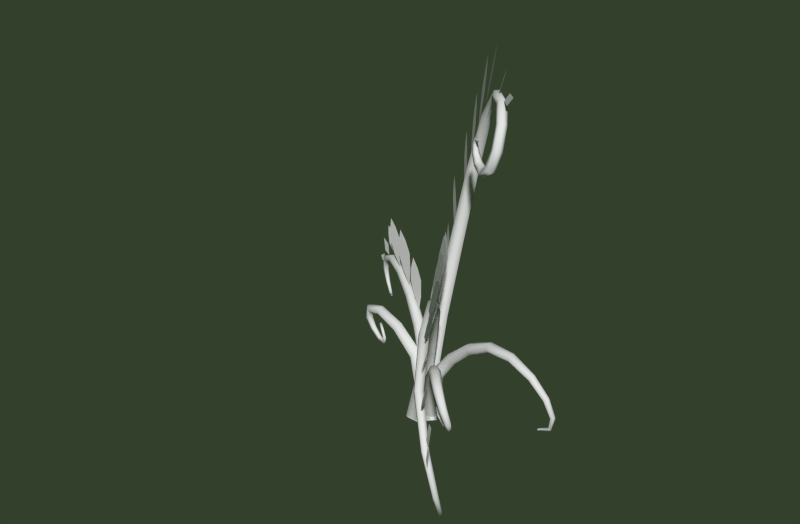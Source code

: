 # Source: EFfarn1.blend  (saved by Blender 2.74.0; exported with 4.5.12 LTS)
import bpy
from mathutils import Matrix  # noqa: F401  (used for matrix-valued properties, if any)

bpy.ops.wm.read_factory_settings(use_empty=True)
scene = bpy.context.scene
scene.name = 'Scene'

# ---- collections
col_collection_1 = bpy.data.collections.new('Collection 1'); scene.collection.children.link(col_collection_1)

# ---- materials (node trees are filled in below, after node groups)
mat_material_004 = bpy.data.materials.new('Material.004')
mat_material_004.alpha_threshold = 0.0
mat_material_004.use_transparent_shadow = False
mat_material_004.roughness = 0.5
mat_material_004.specular_intensity = 0.2168

# ---- material node trees

# ---- world
world_world = bpy.data.worlds.new('World'); scene.world = world_world
world_world.color = (0.03314, 0.05088, 0.02435)
world_world.use_sun_shadow = False
world_world.sun_shadow_jitter_overblur = 0.0
world_world.cycles.sampling_method = 'MANUAL'
world_world.cycles.sample_map_resolution = 256

# ---- meshes
me_mesh = bpy.data.meshes.new('Mesh')
me_mesh.from_pydata([(-0.1171, -0.155, -0.3602), (0.06379, -0.1607, -0.3602), (0.1667, -0.02421, -0.3602), (0.08875, 0.1179, -0.3602), (-0.09214, 0.1236, -0.3602), (-0.1951, -0.01285, -0.3602), (-0.09122, 0.3387, 1.013), (0.01781, 0.3303, 1.013), (0.07928, 0.4164, 0.9853), (0.03173, 0.5108, 0.9576), (-0.07729, 0.5193, 0.9576), (-0.1388, 0.4332, 0.9853), (-0.004331, 0.5738, 2.078), (0.09172, 0.5639, 2.067), (0.147, 0.6421, 2.05), (0.1061, 0.7301, 2.044), (0.01008, 0.74, 2.055), (-0.04515, 0.6618, 2.072), (0.1808, 0.6259, 3.05), (0.2624, 0.6169, 3.028), (0.312, 0.6854, 3.019), (0.2799, 0.7631, 3.033), (0.1983, 0.7721, 3.055), (0.1488, 0.7035, 3.064), (0.45, 0.5039, 3.798), (0.513, 0.5001, 3.761), (0.558, 0.5574, 3.76), (0.54, 0.6186, 3.795), (0.477, 0.6224, 3.832), (0.432, 0.565, 3.833), (0.7892, 0.2172, 4.191), (0.8276, 0.2268, 4.145), (0.8695, 0.2706, 4.149), (0.873, 0.3048, 4.199), (0.8347, 0.2952, 4.245), (0.7928, 0.2514, 4.241), (1.072, -0.09894, 4.232), (1.092, -0.06824, 4.183), (1.141, -0.03056, 4.188), (1.169, -0.02358, 4.242), (1.149, -0.05428, 4.292), (1.1, -0.09196, 4.287), (1.215, -0.3031, 4.083), (1.222, -0.2524, 4.047), (1.276, -0.2217, 4.046), (1.324, -0.2416, 4.082), (1.317, -0.2923, 4.118), (1.262, -0.323, 4.118), (1.243, -0.4067, 3.849), (1.247, -0.3452, 3.833), (1.304, -0.3192, 3.822), (1.357, -0.3548, 3.826), (1.352, -0.4164, 3.842), (1.295, -0.4423, 3.853), (1.183, -0.4208, 3.64), (1.195, -0.3575, 3.646), (1.246, -0.3318, 3.616), (1.286, -0.3693, 3.581), (1.274, -0.4326, 3.576), (1.222, -0.4583, 3.605), (1.065, -0.36, 3.554), (1.094, -0.3043, 3.572), (1.126, -0.2679, 3.527), (1.127, -0.2873, 3.465), (1.097, -0.3431, 3.447), (1.066, -0.3794, 3.492), (0.9493, -0.2714, 3.581), (0.9843, -0.2319, 3.593), (0.9916, -0.1901, 3.56), (0.9639, -0.1876, 3.513), (0.9289, -0.2271, 3.5), (0.9216, -0.2689, 3.534), (0.8786, -0.2128, 3.653), (0.9098, -0.1839, 3.659), (0.9057, -0.1441, 3.644), (0.8703, -0.1331, 3.622), (0.839, -0.1619, 3.616), (0.8432, -0.2017, 3.632), (0.8563, -0.1896, 3.738), (0.88, -0.1687, 3.739), (0.874, -0.138, 3.743), (0.8442, -0.1282, 3.747), (0.8204, -0.1491, 3.746), (0.8265, -0.1797, 3.742), (0.8835, -0.2068, 3.808), (0.8979, -0.1926, 3.806), (0.8992, -0.1781, 3.82), (0.8861, -0.1778, 3.836), (0.8717, -0.192, 3.837), (0.8704, -0.2065, 3.823), (0.9745, -0.281, 3.828), (0.9804, -0.2744, 3.827), (0.9848, -0.2716, 3.835), (0.9834, -0.2754, 3.843), (0.9775, -0.2821, 3.843), (0.973, -0.2849, 3.836), (0.03304, 0.2097, -0.3602), (-0.06574, 0.1032, -0.3602), (-0.03514, -0.03022, -0.3602), (0.09424, -0.05723, -0.3602), (0.193, 0.04922, -0.3602), (0.1624, 0.1827, -0.3602), (0.2736, -0.06795, 0.4801), (0.2103, -0.1292, 0.4801), (0.2181, -0.2005, 0.429), (0.2891, -0.2105, 0.3778), (0.3524, -0.1493, 0.3778), (0.3446, -0.07798, 0.429), (0.546, -0.384, 0.8266), (0.4874, -0.4368, 0.8242), (0.4841, -0.4895, 0.7655), (0.5395, -0.4894, 0.7092), (0.5982, -0.4366, 0.7116), (0.6015, -0.3839, 0.7703), (0.8161, -0.7062, 1.012), (0.7649, -0.7537, 1.01), (0.7476, -0.7842, 0.9495), (0.7814, -0.7672, 0.8908), (0.8326, -0.7196, 0.8925), (0.85, -0.6892, 0.9529), (1.045, -0.9437, 0.9741), (1.006, -0.99, 0.9717), (0.9705, -0.9971, 0.923), (0.9742, -0.9578, 0.8767), (1.013, -0.9116, 0.8792), (1.049, -0.9045, 0.9279), (1.193, -1.035, 0.7876), (1.165, -1.078, 0.7792), (1.121, -1.075, 0.7537), (1.103, -1.029, 0.7367), (1.131, -0.9863, 0.7452), (1.176, -0.9891, 0.7707), (1.248, -1.017, 0.596), (1.226, -1.052, 0.5839), (1.184, -1.051, 0.5818), (1.163, -1.016, 0.5917), (1.184, -0.9809, 0.6038), (1.226, -0.9815, 0.6059), (1.198, -0.9322, 0.4426), (1.182, -0.9596, 0.4331), (1.153, -0.9682, 0.4487), (1.142, -0.9495, 0.4738), (1.158, -0.9221, 0.4833), (1.187, -0.9135, 0.4677), (1.042, -0.8275, 0.3761), (1.03, -0.8478, 0.3695), (1.02, -0.8624, 0.3864), (1.023, -0.8568, 0.4099), (1.034, -0.8365, 0.4166), (1.044, -0.8218, 0.3997), (0.8904, -0.7561, 0.4257), (0.8774, -0.7736, 0.4205), (0.8796, -0.793, 0.4316), (0.895, -0.7949, 0.4479), (0.9081, -0.7774, 0.4531), (0.9058, -0.758, 0.442), (0.8473, -0.7407, 0.5455), (0.8334, -0.7559, 0.5462), (0.8395, -0.7756, 0.5449), (0.8596, -0.78, 0.543), (0.8735, -0.7648, 0.5423), (0.8674, -0.7451, 0.5435), (0.9034, -0.7635, 0.6372), (0.8953, -0.7789, 0.6445), (0.8946, -0.7948, 0.6344), (0.9019, -0.7953, 0.6171), (0.91, -0.7799, 0.6098), (0.9107, -0.764, 0.6199), (1.038, -0.8033, 0.6057), (1.038, -0.8193, 0.6114), (1.029, -0.8314, 0.6032), (1.02, -0.8274, 0.5893), (1.02, -0.8114, 0.5836), (1.029, -0.7993, 0.5918), (-0.08745, 0.1549, -0.3602), (-0.1968, 0.009392, -0.3602), (-0.1377, -0.1468, -0.3602), (0.03073, -0.1575, -0.3602), (0.1401, -0.01203, -0.3602), (0.08102, 0.1442, -0.3602), (0.09813, 0.009201, 0.4925), (0.03332, -0.07887, 0.4925), (0.07241, -0.1755, 0.4596), (0.1763, -0.1841, 0.4266), (0.2411, -0.09605, 0.4266), (0.202, 0.0006102, 0.4596), (0.2728, -0.1312, 1.073), (0.2138, -0.2084, 1.068), (0.2457, -0.2919, 1.03), (0.3366, -0.2983, 0.9965), (0.3956, -0.2212, 1.001), (0.3637, -0.1377, 1.039), (0.5154, -0.3934, 1.645), (0.4599, -0.4566, 1.633), (0.4784, -0.5194, 1.579), (0.5525, -0.519, 1.537), (0.608, -0.4558, 1.549), (0.5894, -0.3929, 1.604), (0.8629, -0.868, 2.072), (0.8093, -0.914, 2.054), (0.8102, -0.9475, 1.99), (0.8647, -0.9349, 1.943), (0.9183, -0.889, 1.961), (0.9174, -0.8555, 2.026), (1.346, -1.633, 2.221), (1.298, -1.665, 2.205), (1.284, -1.673, 2.146), (1.32, -1.648, 2.103), (1.369, -1.616, 2.12), (1.382, -1.608, 2.179), (1.836, -2.335, 2.02), (1.794, -2.362, 2.006), (1.77, -2.351, 1.962), (1.789, -2.313, 1.932), (1.831, -2.287, 1.945), (1.855, -2.298, 1.989), (2.163, -2.634, 1.582), (2.128, -2.656, 1.571), (2.097, -2.636, 1.55), (2.101, -2.595, 1.539), (2.136, -2.574, 1.55), (2.167, -2.594, 1.571), (2.3, -2.635, 1.081), (2.272, -2.651, 1.075), (2.243, -2.636, 1.077), (2.242, -2.603, 1.084), (2.27, -2.587, 1.089), (2.299, -2.602, 1.088), (2.225, -2.447, 0.6899), (2.207, -2.461, 0.6911), (2.189, -2.458, 0.7073), (2.191, -2.439, 0.7223), (2.21, -2.425, 0.7212), (2.227, -2.429, 0.705), (1.923, -2.188, 0.5847), (1.916, -2.201, 0.5869), (1.915, -2.207, 0.6004), (1.922, -2.2, 0.6115), (1.929, -2.187, 0.6093), (1.93, -2.182, 0.5959), (-0.09023, 0.2012, -0.3602), (-0.1207, 0.05901, -0.3602), (-0.02612, -0.0393, -0.3602), (0.09894, 0.004542, -0.3602), (0.1294, 0.1467, -0.3602), (0.03482, 0.245, -0.3602), (0.1932, 0.1, 0.4251), (0.171, 0.01291, 0.4251), (0.2219, -0.04643, 0.3806), (0.295, -0.01864, 0.3362), (0.3171, 0.06849, 0.3362), (0.2663, 0.1278, 0.3806), (0.5035, 0.001686, 0.818), (0.4808, -0.07769, 0.815), (0.5199, -0.13, 0.7643), (0.5816, -0.1028, 0.7166), (0.6044, -0.02347, 0.7196), (0.5653, 0.02879, 0.7703), (0.8652, -0.1275, 1.154), (0.8431, -0.1994, 1.15), (0.8692, -0.2439, 1.095), (0.9175, -0.2164, 1.044), (0.9397, -0.1445, 1.048), (0.9135, -0.1001, 1.103), (1.262, -0.2714, 1.384), (1.241, -0.3361, 1.38), (1.251, -0.3714, 1.322), (1.282, -0.342, 1.269), (1.302, -0.2773, 1.273), (1.293, -0.242, 1.33), (1.675, -0.4124, 1.455), (1.658, -0.4706, 1.451), (1.648, -0.4963, 1.397), (1.656, -0.4639, 1.346), (1.673, -0.4057, 1.35), (1.683, -0.3799, 1.404), (2.026, -0.5038, 1.354), (2.015, -0.554, 1.351), (1.99, -0.5718, 1.309), (1.976, -0.5395, 1.272), (1.987, -0.4893, 1.275), (2.012, -0.4714, 1.317), (2.249, -0.5284, 1.154), (2.242, -0.5698, 1.149), (2.21, -0.5832, 1.125), (2.184, -0.5551, 1.106), (2.191, -0.5137, 1.111), (2.223, -0.5003, 1.135), (2.34, -0.5141, 0.9192), (2.334, -0.5465, 0.9151), (2.304, -0.5578, 0.9104), (2.278, -0.5367, 0.9099), (2.283, -0.5043, 0.9141), (2.314, -0.493, 0.9187), (2.292, -0.4894, 0.7192), (2.289, -0.513, 0.7185), (2.271, -0.523, 0.7305), (2.256, -0.5094, 0.7432), (2.259, -0.4858, 0.7439), (2.277, -0.4758, 0.7319), (2.11, -0.4841, 0.6305), (2.11, -0.4986, 0.6314), (2.109, -0.5051, 0.6444), (2.108, -0.4971, 0.6565), (2.108, -0.4826, 0.6556), (2.108, -0.4761, 0.6426), (0.1312, -0.06653, -0.3602), (0.2319, 0.03829, -0.3602), (0.2057, 0.1582, -0.3602), (0.07874, 0.1734, -0.3602), (-0.02205, 0.06853, -0.3602), (0.004157, -0.05141, -0.3602), (-0.1317, 0.1966, 0.3812), (-0.07294, 0.2647, 0.3812), (-0.0829, 0.3327, 0.3232), (-0.1516, 0.3326, 0.2652), (-0.2103, 0.2645, 0.2652), (-0.2004, 0.1965, 0.3232), (-0.4526, 0.4563, 0.6778), (-0.4015, 0.5211, 0.6805), (-0.404, 0.5783, 0.6209), (-0.4576, 0.5705, 0.5585), (-0.5088, 0.5057, 0.5558), (-0.5062, 0.4486, 0.6155), (-0.8271, 0.7325, 0.9026), (-0.7826, 0.7932, 0.9064), (-0.7773, 0.8397, 0.8473), (-0.8164, 0.8255, 0.7845), (-0.8608, 0.7648, 0.7808), (-0.8662, 0.7183, 0.8398), (-1.22, 1.007, 1.025), (-1.181, 1.063, 1.029), (-1.166, 1.098, 0.9723), (-1.189, 1.076, 0.9119), (-1.228, 1.02, 0.908), (-1.243, 0.9855, 0.9644), (-1.594, 1.26, 1.011), (-1.561, 1.311, 1.014), (-1.533, 1.332, 0.9649), (-1.538, 1.303, 0.9119), (-1.572, 1.252, 0.9084), (-1.6, 1.231, 0.9579), (-1.892, 1.475, 0.8356), (-1.863, 1.517, 0.8389), (-1.822, 1.523, 0.8082), (-1.81, 1.486, 0.7742), (-1.839, 1.444, 0.7709), (-1.88, 1.438, 0.8016), (-1.977, 1.563, 0.5885), (-1.953, 1.598, 0.592), (-1.911, 1.595, 0.5893), (-1.893, 1.557, 0.583), (-1.917, 1.522, 0.5795), (-1.959, 1.526, 0.5823), (-1.913, 1.548, 0.3641), (-1.894, 1.575, 0.3661), (-1.866, 1.574, 0.3824), (-1.856, 1.545, 0.3967), (-1.875, 1.518, 0.3947), (-1.903, 1.52, 0.3784), (-1.776, 1.459, 0.245), (-1.761, 1.477, 0.2449), (-1.75, 1.484, 0.2651), (-1.755, 1.472, 0.2854), (-1.77, 1.454, 0.2855), (-1.781, 1.447, 0.2653), (-1.644, 1.331, 0.3069), (-1.632, 1.34, 0.3077), (-1.633, 1.351, 0.3172), (-1.644, 1.353, 0.326), (-1.655, 1.344, 0.3252), (-1.655, 1.333, 0.3157), (0.1424, -0.01832, -0.3602), (0.204, 0.1131, -0.3602), (0.1394, 0.2162, -0.3602), (0.01325, 0.1879, -0.3602), (-0.04832, 0.05656, -0.3602), (0.01627, -0.04657, -0.3602), (-0.2477, 0.1681, 0.412), (-0.2176, 0.2509, 0.412), (-0.2444, 0.3075, 0.35), (-0.3012, 0.2813, 0.288), (-0.3313, 0.1985, 0.288), (-0.3046, 0.1419, 0.35), (-0.6798, 0.3025, 0.6337), (-0.6579, 0.3783, 0.6365), (-0.6674, 0.4245, 0.5731), (-0.6988, 0.3948, 0.507), (-0.7207, 0.319, 0.5042), (-0.7112, 0.2728, 0.5676), (-1.091, 0.413, 0.7027), (-1.072, 0.4803, 0.7053), (-1.059, 0.5152, 0.6462), (-1.065, 0.4828, 0.5845), (-1.083, 0.4155, 0.582), (-1.096, 0.3806, 0.6411), (-1.38, 0.5058, 0.6004), (-1.361, 0.5632, 0.6041), (-1.317, 0.5828, 0.5668), (-1.293, 0.5451, 0.5257), (-1.313, 0.4877, 0.5219), (-1.356, 0.4681, 0.5593), (-1.45, 0.5618, 0.3869), (-1.432, 0.6095, 0.3943), (-1.381, 0.6172, 0.3983), (-1.349, 0.5773, 0.3948), (-1.367, 0.5296, 0.3873), (-1.418, 0.5219, 0.3834), (-1.353, 0.5654, 0.2017), (-1.339, 0.6047, 0.2093), (-1.306, 0.6105, 0.2362), (-1.288, 0.5771, 0.2555), (-1.303, 0.5379, 0.2479), (-1.335, 0.532, 0.221), (-1.188, 0.529, 0.09814), (-1.176, 0.5596, 0.1034), (-1.164, 0.568, 0.1337), (-1.165, 0.5459, 0.1587), (-1.178, 0.5153, 0.1534), (-1.189, 0.5069, 0.1231), (-1.037, 0.4614, 0.1238), (-1.027, 0.4832, 0.1278), (-1.035, 0.4968, 0.1464), (-1.052, 0.4886, 0.1609), (-1.062, 0.4668, 0.1569), (-1.055, 0.4532, 0.1383), (-1.001, 0.4244, 0.2459), (-0.9925, 0.4451, 0.2478), (-1.006, 0.463, 0.2466), (-1.028, 0.4602, 0.2434), (-1.037, 0.4395, 0.2415), (-1.023, 0.4216, 0.2427), (-1.068, 0.4558, 0.3552), (-1.059, 0.4741, 0.3536), (-1.065, 0.4876, 0.3391), (-1.08, 0.4828, 0.3262), (-1.09, 0.4645, 0.3278), (-1.084, 0.451, 0.3422), (-1.156, 0.5205, 0.3957), (-1.141, 0.5316, 0.3928), (-1.132, 0.5313, 0.3762), (-1.138, 0.5198, 0.3625), (-1.153, 0.5087, 0.3654), (-1.162, 0.5091, 0.382), (-1.166, 0.5714, 0.3062), (-1.151, 0.5755, 0.3122), (-1.139, 0.5634, 0.3146), (-1.143, 0.5472, 0.3109), (-1.158, 0.5431, 0.3048), (-1.17, 0.5552, 0.3025), (0.277, -0.1881, 1.609), (0.2606, -0.135, 1.084), (0.2049, 0.04495, 1.963), (0.182, 0.119, 1.54), (0.2459, -0.08753, 1.809), (0.2768, -0.1875, 1.321), (0.2172, 0.005551, 1.278), (0.1862, 0.1055, 1.766), (0.2307, -0.03831, 1.556), (0.5999, -0.4776, 2.212), (0.536, -0.3549, 1.674), (0.558, -0.2795, 2.617), (0.4966, -0.148, 2.188), (0.586, -0.3982, 2.436), (0.5738, -0.4401, 1.912), (0.5089, -0.2329, 1.897), (0.5211, -0.191, 2.421), (0.5478, -0.3144, 2.181), (0.8901, -0.8843, 2.433), (0.7546, -0.6591, 1.961), (0.9113, -0.7787, 2.86), (0.794, -0.5674, 2.492), (0.9102, -0.8544, 2.662), (0.8231, -0.7879, 2.162), (0.7627, -0.5887, 2.2), (0.8497, -0.6552, 2.699), (0.8387, -0.7233, 2.444), (1.202, -1.343, 2.55), (1.017, -1.045, 2.14), (1.273, -1.308, 2.983), (1.118, -1.04, 2.67), (1.249, -1.35, 2.776), (1.106, -1.204, 2.308), (1.053, -1.014, 2.383), (1.195, -1.16, 2.852), (1.155, -1.186, 2.593), (1.466, -1.739, 2.525), (1.249, -1.395, 2.214), (1.583, -1.777, 2.923), (1.404, -1.477, 2.695), (1.535, -1.783, 2.728), (1.35, -1.571, 2.334), (1.311, -1.406, 2.441), (1.497, -1.618, 2.835), (1.428, -1.6, 2.595), (1.678, -2.076, 2.444), (1.477, -1.759, 2.195), (1.794, -2.128, 2.788), (1.63, -1.854, 2.608), (1.746, -2.124, 2.618), (1.57, -1.919, 2.288), (1.539, -1.779, 2.392), (1.716, -1.985, 2.721), (1.647, -1.957, 2.513), (1.859, -2.351, 2.253), (1.653, -2.028, 2.122), (2.006, -2.46, 2.527), (1.841, -2.187, 2.443), (1.941, -2.425, 2.386), (1.745, -2.185, 2.161), (1.734, -2.082, 2.281), (1.93, -2.322, 2.506), (1.843, -2.26, 2.339), (2.049, -2.584, 2.02), (1.882, -2.32, 1.992), (2.189, -2.707, 2.194), (2.058, -2.488, 2.189), (2.125, -2.66, 2.1), (1.954, -2.445, 1.988), (1.96, -2.385, 2.095), (2.131, -2.599, 2.207), (2.047, -2.528, 2.1), (2.077, -2.487, 1.798), (2.312, -2.806, 1.563), (2.256, -2.706, 1.649), (2.213, -2.703, 1.554), (2.151, -2.621, 1.719), (2.193, -2.599, 1.857), (2.169, -2.62, 1.634), (2.286, -2.757, 1.776), (-0.2344, 0.9047, 2.395), (-0.05554, 0.729, 1.931), (-0.4633, 1.232, 2.554), (-0.3318, 1.115, 2.162), (-0.3512, 1.065, 2.503), (-0.1246, 0.7859, 2.156), (-0.1859, 0.918, 2.01), (-0.4124, 1.197, 2.356), (-0.2746, 0.9992, 2.265), (-0.1064, 0.9512, 3.024), (0.05813, 0.7505, 2.532), (-0.337, 1.303, 3.192), (-0.2184, 1.166, 2.777), (-0.2228, 1.125, 3.137), (-0.003261, 0.8179, 2.771), (-0.07371, 0.9531, 2.615), (-0.2932, 1.26, 2.982), (-0.1541, 1.047, 2.886), (0.0713, 0.8656, 3.532), (0.1335, 0.7569, 3.007), (-0.1036, 1.175, 3.791), (-0.06906, 1.115, 3.356), (-0.01212, 1.013, 3.689), (0.1196, 0.7807, 3.254), (0.03137, 0.9378, 3.143), (-0.1004, 1.17, 3.579), (0.006091, 0.9817, 3.428), (0.302, 0.7122, 4.048), (0.2863, 0.6765, 3.509), (0.1754, 0.9856, 4.368), (0.1468, 0.9859, 3.929), (0.2464, 0.8378, 4.233), (0.308, 0.666, 3.756), (0.2104, 0.8381, 3.682), (0.1488, 1.01, 4.159), (0.2267, 0.8426, 3.97), (0.5522, 0.5147, 4.316), (0.4566, 0.5688, 3.88), (0.5065, 0.69, 4.635), (0.4167, 0.7582, 4.286), (0.5391, 0.5892, 4.493), (0.5114, 0.5219, 4.074), (0.4262, 0.675, 4.055), (0.4539, 0.7423, 4.474), (0.4834, 0.6339, 4.285), (0.8293, 0.2514, 4.441), (0.6844, 0.3719, 4.13), (0.8494, 0.3311, 4.725), (0.7238, 0.4468, 4.483), (0.8496, 0.2778, 4.593), (0.758, 0.3005, 4.262), (0.6916, 0.4233, 4.289), (0.7832, 0.4007, 4.619), (0.7731, 0.35, 4.45), (0.9228, 0.1565, 4.257), (1.028, 0.04975, 4.38), (0.9588, 0.1842, 4.446), (1.078, 0.06962, 4.599), (1.169, -0.09599, 4.288), (1.302, -0.2366, 4.299), (1.276, -0.1516, 4.414), (1.432, -0.3115, 4.438), (-0.2633, 0.8265, 1.795), (-0.06275, 0.6068, 1.458), (-0.4998, 1.166, 1.89), (-0.35, 1.012, 1.604), (-0.3851, 0.9962, 1.864), (-0.1424, 0.6854, 1.624), (-0.1969, 0.8019, 1.504), (-0.4396, 1.113, 1.744), (-0.2975, 0.9074, 1.69), (-0.1872, 0.4521, 0.06427), (-0.1112, 0.4416, 0.06427), (-0.3196, 0.6251, 0.2301), (-0.2925, 0.6081, 0.2301), (-0.794, 0.7387, 1.108), (-0.5601, 0.6374, 0.7821), (-0.7702, 0.7597, 1.443), (-0.5608, 0.6727, 1.194), (-0.8015, 0.756, 1.283), (-0.6848, 0.6881, 0.9165), (-0.5382, 0.6466, 0.9708), (-0.6549, 0.7145, 1.338), (-0.673, 0.7031, 1.137), (-1.172, 0.9479, 1.286), (-0.8872, 0.825, 0.9588), (-1.179, 0.9825, 1.651), (-0.928, 0.8779, 1.405), (-1.198, 0.973, 1.475), (-1.035, 0.8855, 1.091), (-0.8818, 0.8415, 1.165), (-1.044, 0.929, 1.55), (-1.044, 0.9096, 1.331), (-1.521, 1.183, 1.295), (-1.236, 1.043, 1.044), (-1.564, 1.241, 1.617), (-1.317, 1.125, 1.432), (-1.563, 1.22, 1.459), (-1.38, 1.11, 1.141), (-1.252, 1.073, 1.227), (-1.435, 1.183, 1.545), (-1.412, 1.149, 1.352), (-1.725, 1.393, 1.122), (-1.46, 1.251, 1.035), (-1.83, 1.496, 1.331), (-1.608, 1.382, 1.278), (-1.792, 1.451, 1.223), (-1.587, 1.314, 1.059), (-1.514, 1.307, 1.157), (-1.719, 1.443, 1.321), (-1.659, 1.383, 1.194), (-1.739, 1.404, 0.9182), (-2.129, 1.672, 0.6862), (-2.021, 1.622, 0.7666), (-2.019, 1.581, 0.6701), (-1.888, 1.49, 0.9131), (-1.824, 1.484, 1.044), (-1.929, 1.543, 0.7452), (-1.996, 1.587, 1.051)], [], [(0, 6, 11, 5), (1, 7, 6, 0), (2, 8, 7, 1), (3, 9, 8, 2), (4, 10, 9, 3), (5, 11, 10, 4), (6, 12, 17, 11), (7, 13, 12, 6), (8, 14, 13, 7), (9, 15, 14, 8), (10, 16, 15, 9), (11, 17, 16, 10), (12, 18, 23, 17), (13, 19, 18, 12), (14, 20, 19, 13), (15, 21, 20, 14), (16, 22, 21, 15), (17, 23, 22, 16), (18, 24, 29, 23), (19, 25, 24, 18), (20, 26, 25, 19), (21, 27, 26, 20), (22, 28, 27, 21), (23, 29, 28, 22), (24, 30, 35, 29), (25, 31, 30, 24), (26, 32, 31, 25), (27, 33, 32, 26), (28, 34, 33, 27), (29, 35, 34, 28), (30, 36, 41, 35), (31, 37, 36, 30), (32, 38, 37, 31), (33, 39, 38, 32), (34, 40, 39, 33), (35, 41, 40, 34), (36, 42, 47, 41), (37, 43, 42, 36), (38, 44, 43, 37), (39, 45, 44, 38), (40, 46, 45, 39), (41, 47, 46, 40), (42, 48, 53, 47), (43, 49, 48, 42), (44, 50, 49, 43), (45, 51, 50, 44), (46, 52, 51, 45), (47, 53, 52, 46), (48, 54, 59, 53), (49, 55, 54, 48), (50, 56, 55, 49), (51, 57, 56, 50), (52, 58, 57, 51), (53, 59, 58, 52), (54, 60, 65, 59), (55, 61, 60, 54), (56, 62, 61, 55), (57, 63, 62, 56), (58, 64, 63, 57), (59, 65, 64, 58), (60, 66, 71, 65), (61, 67, 66, 60), (62, 68, 67, 61), (63, 69, 68, 62), (64, 70, 69, 63), (65, 71, 70, 64), (66, 72, 77, 71), (67, 73, 72, 66), (68, 74, 73, 67), (69, 75, 74, 68), (70, 76, 75, 69), (71, 77, 76, 70), (72, 78, 83, 77), (73, 79, 78, 72), (74, 80, 79, 73), (75, 81, 80, 74), (76, 82, 81, 75), (77, 83, 82, 76), (78, 84, 89, 83), (79, 85, 84, 78), (80, 86, 85, 79), (81, 87, 86, 80), (82, 88, 87, 81), (83, 89, 88, 82), (84, 90, 95, 89), (85, 91, 90, 84), (86, 92, 91, 85), (87, 93, 92, 86), (88, 94, 93, 87), (89, 95, 94, 88), (96, 102, 107, 101), (97, 103, 102, 96), (98, 104, 103, 97), (99, 105, 104, 98), (100, 106, 105, 99), (101, 107, 106, 100), (102, 108, 113, 107), (103, 109, 108, 102), (104, 110, 109, 103), (105, 111, 110, 104), (106, 112, 111, 105), (107, 113, 112, 106), (108, 114, 119, 113), (109, 115, 114, 108), (110, 116, 115, 109), (111, 117, 116, 110), (112, 118, 117, 111), (113, 119, 118, 112), (114, 120, 125, 119), (115, 121, 120, 114), (116, 122, 121, 115), (117, 123, 122, 116), (118, 124, 123, 117), (119, 125, 124, 118), (120, 126, 131, 125), (121, 127, 126, 120), (122, 128, 127, 121), (123, 129, 128, 122), (124, 130, 129, 123), (125, 131, 130, 124), (126, 132, 137, 131), (127, 133, 132, 126), (128, 134, 133, 127), (129, 135, 134, 128), (130, 136, 135, 129), (131, 137, 136, 130), (132, 138, 143, 137), (133, 139, 138, 132), (134, 140, 139, 133), (135, 141, 140, 134), (136, 142, 141, 135), (137, 143, 142, 136), (138, 144, 149, 143), (139, 145, 144, 138), (140, 146, 145, 139), (141, 147, 146, 140), (142, 148, 147, 141), (143, 149, 148, 142), (144, 150, 155, 149), (145, 151, 150, 144), (146, 152, 151, 145), (147, 153, 152, 146), (148, 154, 153, 147), (149, 155, 154, 148), (150, 156, 161, 155), (151, 157, 156, 150), (152, 158, 157, 151), (153, 159, 158, 152), (154, 160, 159, 153), (155, 161, 160, 154), (156, 162, 167, 161), (157, 163, 162, 156), (158, 164, 163, 157), (159, 165, 164, 158), (160, 166, 165, 159), (161, 167, 166, 160), (162, 168, 173, 167), (163, 169, 168, 162), (164, 170, 169, 163), (165, 171, 170, 164), (166, 172, 171, 165), (167, 173, 172, 166), (174, 180, 185, 179), (175, 181, 180, 174), (176, 182, 181, 175), (177, 183, 182, 176), (178, 184, 183, 177), (179, 185, 184, 178), (180, 186, 191, 185), (181, 187, 186, 180), (182, 188, 187, 181), (183, 189, 188, 182), (184, 190, 189, 183), (185, 191, 190, 184), (186, 192, 197, 191), (187, 193, 192, 186), (188, 194, 193, 187), (189, 195, 194, 188), (190, 196, 195, 189), (191, 197, 196, 190), (192, 198, 203, 197), (193, 199, 198, 192), (194, 200, 199, 193), (195, 201, 200, 194), (196, 202, 201, 195), (197, 203, 202, 196), (198, 204, 209, 203), (199, 205, 204, 198), (200, 206, 205, 199), (201, 207, 206, 200), (202, 208, 207, 201), (203, 209, 208, 202), (204, 210, 215, 209), (205, 211, 210, 204), (206, 212, 211, 205), (207, 213, 212, 206), (208, 214, 213, 207), (209, 215, 214, 208), (210, 216, 221, 215), (211, 217, 216, 210), (212, 218, 217, 211), (213, 219, 218, 212), (214, 220, 219, 213), (215, 221, 220, 214), (216, 222, 227, 221), (217, 223, 222, 216), (218, 224, 223, 217), (219, 225, 224, 218), (220, 226, 225, 219), (221, 227, 226, 220), (222, 228, 233, 227), (223, 229, 228, 222), (224, 230, 229, 223), (225, 231, 230, 224), (226, 232, 231, 225), (227, 233, 232, 226), (228, 234, 239, 233), (229, 235, 234, 228), (230, 236, 235, 229), (231, 237, 236, 230), (232, 238, 237, 231), (233, 239, 238, 232), (240, 246, 251, 245), (241, 247, 246, 240), (242, 248, 247, 241), (243, 249, 248, 242), (244, 250, 249, 243), (245, 251, 250, 244), (246, 252, 257, 251), (247, 253, 252, 246), (248, 254, 253, 247), (249, 255, 254, 248), (250, 256, 255, 249), (251, 257, 256, 250), (252, 258, 263, 257), (253, 259, 258, 252), (254, 260, 259, 253), (255, 261, 260, 254), (256, 262, 261, 255), (257, 263, 262, 256), (258, 264, 269, 263), (259, 265, 264, 258), (260, 266, 265, 259), (261, 267, 266, 260), (262, 268, 267, 261), (263, 269, 268, 262), (264, 270, 275, 269), (265, 271, 270, 264), (266, 272, 271, 265), (267, 273, 272, 266), (268, 274, 273, 267), (269, 275, 274, 268), (270, 276, 281, 275), (271, 277, 276, 270), (272, 278, 277, 271), (273, 279, 278, 272), (274, 280, 279, 273), (275, 281, 280, 274), (276, 282, 287, 281), (277, 283, 282, 276), (278, 284, 283, 277), (279, 285, 284, 278), (280, 286, 285, 279), (281, 287, 286, 280), (282, 288, 293, 287), (283, 289, 288, 282), (284, 290, 289, 283), (285, 291, 290, 284), (286, 292, 291, 285), (287, 293, 292, 286), (288, 294, 299, 293), (289, 295, 294, 288), (290, 296, 295, 289), (291, 297, 296, 290), (292, 298, 297, 291), (293, 299, 298, 292), (294, 300, 305, 299), (295, 301, 300, 294), (296, 302, 301, 295), (297, 303, 302, 296), (298, 304, 303, 297), (299, 305, 304, 298), (306, 312, 317, 311), (307, 313, 312, 306), (308, 314, 313, 307), (309, 315, 314, 308), (310, 316, 315, 309), (311, 317, 316, 310), (312, 318, 323, 317), (313, 319, 318, 312), (314, 320, 319, 313), (315, 321, 320, 314), (316, 322, 321, 315), (317, 323, 322, 316), (318, 324, 329, 323), (319, 325, 324, 318), (320, 326, 325, 319), (321, 327, 326, 320), (322, 328, 327, 321), (323, 329, 328, 322), (324, 330, 335, 329), (325, 331, 330, 324), (326, 332, 331, 325), (327, 333, 332, 326), (328, 334, 333, 327), (329, 335, 334, 328), (330, 336, 341, 335), (331, 337, 336, 330), (332, 338, 337, 331), (333, 339, 338, 332), (334, 340, 339, 333), (335, 341, 340, 334), (336, 342, 347, 341), (337, 343, 342, 336), (338, 344, 343, 337), (339, 345, 344, 338), (340, 346, 345, 339), (341, 347, 346, 340), (342, 348, 353, 347), (343, 349, 348, 342), (344, 350, 349, 343), (345, 351, 350, 344), (346, 352, 351, 345), (347, 353, 352, 346), (348, 354, 359, 353), (349, 355, 354, 348), (350, 356, 355, 349), (351, 357, 356, 350), (352, 358, 357, 351), (353, 359, 358, 352), (354, 360, 365, 359), (355, 361, 360, 354), (356, 362, 361, 355), (357, 363, 362, 356), (358, 364, 363, 357), (359, 365, 364, 358), (360, 366, 371, 365), (361, 367, 366, 360), (362, 368, 367, 361), (363, 369, 368, 362), (364, 370, 369, 363), (365, 371, 370, 364), (372, 378, 383, 377), (373, 379, 378, 372), (374, 380, 379, 373), (375, 381, 380, 374), (376, 382, 381, 375), (377, 383, 382, 376), (378, 384, 389, 383), (379, 385, 384, 378), (380, 386, 385, 379), (381, 387, 386, 380), (382, 388, 387, 381), (383, 389, 388, 382), (384, 390, 395, 389), (385, 391, 390, 384), (386, 392, 391, 385), (387, 393, 392, 386), (388, 394, 393, 387), (389, 395, 394, 388), (390, 396, 401, 395), (391, 397, 396, 390), (392, 398, 397, 391), (393, 399, 398, 392), (394, 400, 399, 393), (395, 401, 400, 394), (396, 402, 407, 401), (397, 403, 402, 396), (398, 404, 403, 397), (399, 405, 404, 398), (400, 406, 405, 399), (401, 407, 406, 400), (402, 408, 413, 407), (403, 409, 408, 402), (404, 410, 409, 403), (405, 411, 410, 404), (406, 412, 411, 405), (407, 413, 412, 406), (408, 414, 419, 413), (409, 415, 414, 408), (410, 416, 415, 409), (411, 417, 416, 410), (412, 418, 417, 411), (413, 419, 418, 412), (414, 420, 425, 419), (415, 421, 420, 414), (416, 422, 421, 415), (417, 423, 422, 416), (418, 424, 423, 417), (419, 425, 424, 418), (420, 426, 431, 425), (421, 427, 426, 420), (422, 428, 427, 421), (423, 429, 428, 422), (424, 430, 429, 423), (425, 431, 430, 424), (426, 432, 437, 431), (427, 433, 432, 426), (428, 434, 433, 427), (429, 435, 434, 428), (430, 436, 435, 429), (431, 437, 436, 430), (432, 438, 443, 437), (433, 439, 438, 432), (434, 440, 439, 433), (435, 441, 440, 434), (436, 442, 441, 435), (437, 443, 442, 436), (438, 444, 449, 443), (439, 445, 444, 438), (440, 446, 445, 439), (441, 447, 446, 440), (442, 448, 447, 441), (443, 449, 448, 442), (458, 456, 453, 457), (454, 458, 457, 452), (450, 455, 458, 454), (455, 451, 456, 458), (467, 466, 462, 465), (463, 461, 466, 467), (459, 463, 467, 464), (464, 467, 465, 460), (476, 474, 471, 475), (472, 476, 475, 470), (468, 473, 476, 472), (473, 469, 474, 476), (485, 484, 480, 483), (481, 479, 484, 485), (477, 481, 485, 482), (482, 485, 483, 478), (494, 493, 489, 492), (490, 488, 493, 494), (486, 490, 494, 491), (491, 494, 492, 487), (503, 501, 498, 502), (499, 503, 502, 497), (495, 500, 503, 499), (500, 496, 501, 503), (512, 510, 507, 511), (508, 512, 511, 506), (504, 509, 512, 508), (509, 505, 510, 512), (521, 520, 516, 519), (517, 515, 520, 521), (513, 517, 521, 518), (518, 521, 519, 514), (525, 528, 524, 523), (526, 529, 527, 522), (538, 536, 533, 537), (534, 538, 537, 532), (530, 535, 538, 534), (535, 531, 536, 538), (547, 546, 542, 545), (543, 541, 546, 547), (539, 543, 547, 544), (544, 547, 545, 540), (556, 554, 551, 555), (552, 556, 555, 550), (548, 553, 556, 552), (553, 549, 554, 556), (565, 564, 560, 563), (561, 559, 564, 565), (557, 561, 565, 562), (562, 565, 563, 558), (574, 572, 569, 573), (570, 574, 573, 568), (566, 571, 574, 570), (571, 567, 572, 574), (583, 581, 578, 582), (579, 583, 582, 577), (575, 580, 583, 579), (580, 576, 581, 583), (585, 584, 586, 587), (589, 588, 590, 591), (600, 599, 595, 598), (596, 594, 599, 600), (592, 596, 600, 597), (597, 600, 598, 593), (240, 245, 602, 601), (601, 602, 604, 603), (613, 611, 608, 612), (609, 613, 612, 607), (605, 610, 613, 609), (610, 606, 611, 613), (622, 621, 617, 620), (618, 616, 621, 622), (614, 618, 622, 619), (619, 622, 620, 615), (631, 629, 626, 630), (627, 631, 630, 625), (623, 628, 631, 627), (628, 624, 629, 631), (640, 638, 635, 639), (636, 640, 639, 634), (632, 637, 640, 636), (637, 633, 638, 640), (644, 642, 643, 647), (645, 641, 646, 648)])
me_mesh.polygons.foreach_set('use_smooth', [1, 1, 1, 1, 1, 1, 1, 1, 1, 1, 1, 1, 1, 1, 1, 1, 1, 1, 1, 1, 1, 1, 1, 1, 1, 1, 1, 1, 1, 1, 1, 1, 1, 1, 1, 1, 1, 1, 1, 1, 1, 1, 1, 1, 1, 1, 1, 1, 1, 1, 1, 1, 1, 1, 1, 1, 1, 1, 1, 1, 1, 1, 1, 1, 1, 1, 1, 1, 1, 1, 1, 1, 1, 1, 1, 1, 1, 1, 1, 1, 1, 1, 1, 1, 1, 1, 1, 1, 1, 1, 1, 1, 1, 1, 1, 1, 1, 1, 1, 1, 1, 1, 1, 1, 1, 1, 1, 1, 1, 1, 1, 1, 1, 1, 1, 1, 1, 1, 1, 1, 1, 1, 1, 1, 1, 1, 1, 1, 1, 1, 1, 1, 1, 1, 1, 1, 1, 1, 1, 1, 1, 1, 1, 1, 1, 1, 1, 1, 1, 1, 1, 1, 1, 1, 1, 1, 1, 1, 1, 1, 1, 1, 1, 1, 1, 1, 1, 1, 1, 1, 1, 1, 1, 1, 1, 1, 1, 1, 1, 1, 1, 1, 1, 1, 1, 1, 1, 1, 1, 1, 1, 1, 1, 1, 1, 1, 1, 1, 1, 1, 1, 1, 1, 1, 1, 1, 1, 1, 1, 1, 1, 1, 1, 1, 1, 1, 1, 1, 1, 1, 1, 1, 1, 1, 1, 1, 1, 1, 1, 1, 1, 1, 1, 1, 1, 1, 1, 1, 1, 1, 1, 1, 1, 1, 1, 1, 1, 1, 1, 1, 1, 1, 1, 1, 1, 1, 1, 1, 1, 1, 1, 1, 1, 1, 1, 1, 1, 1, 1, 1, 1, 1, 1, 1, 1, 1, 1, 1, 1, 1, 1, 1, 1, 1, 1, 1, 1, 1, 1, 1, 1, 1, 1, 1, 1, 1, 1, 1, 1, 1, 1, 1, 1, 1, 1, 1, 1, 1, 1, 1, 1, 1, 1, 1, 1, 1, 1, 1, 1, 1, 1, 1, 1, 1, 1, 1, 1, 1, 1, 1, 1, 1, 1, 1, 1, 1, 1, 1, 1, 1, 1, 1, 1, 1, 1, 1, 1, 1, 1, 1, 1, 1, 1, 1, 1, 1, 1, 1, 1, 1, 1, 1, 1, 1, 1, 1, 1, 1, 1, 1, 1, 1, 1, 1, 1, 1, 1, 1, 1, 1, 1, 1, 1, 1, 1, 1, 1, 1, 1, 1, 1, 1, 1, 1, 1, 1, 1, 1, 1, 1, 1, 1, 1, 1, 1, 1, 1, 1, 1, 1, 1, 1, 1, 1, 0, 0, 0, 0, 0, 0, 0, 0, 0, 0, 0, 0, 0, 0, 0, 0, 0, 0, 0, 0, 0, 0, 0, 0, 0, 0, 0, 0, 0, 0, 0, 0, 0, 0, 0, 0, 0, 0, 0, 0, 0, 0, 0, 0, 0, 0, 0, 0, 0, 0, 0, 0, 0, 0, 0, 0, 0, 0, 0, 0, 0, 0, 0, 0, 1, 1, 0, 0, 0, 0, 0, 0, 0, 0, 0, 0, 0, 0, 0, 0, 0, 0, 0, 0])
_uv = me_mesh.uv_layers.new(name='UVMap')
_uv.uv.foreach_set('vector', [0.1136, 0.9463, 0.2721, 0.9439, 0.2718, 0.956, 0.1187, 0.9628, 0.1133, 0.9274, 0.2724, 0.9319, 0.2721, 0.9439, 0.1136, 0.9463, 0.1183, 0.9102, 0.2725, 0.9199, 0.2724, 0.9319, 0.1133, 0.9274, 0.1244, 0.8943, 0.2728, 0.9078, 0.2725, 0.9199, 0.1183, 0.9102, 0.1271, 0.875, 0.2737, 0.8959, 0.2728, 0.9078, 0.1244, 0.8943, 0.1187, 0.9628, 0.2718, 0.956, 0.2721, 0.9678, 0.1246, 0.9803, 0.2721, 0.9439, 0.3927, 0.9452, 0.3927, 0.9556, 0.2718, 0.956, 0.2724, 0.9319, 0.3929, 0.9347, 0.3927, 0.9452, 0.2721, 0.9439, 0.2725, 0.9199, 0.3933, 0.9242, 0.3929, 0.9347, 0.2724, 0.9319, 0.2728, 0.9078, 0.3937, 0.9138, 0.3933, 0.9242, 0.2725, 0.9199, 0.2737, 0.8959, 0.3943, 0.9033, 0.3937, 0.9138, 0.2728, 0.9078, 0.2718, 0.956, 0.3927, 0.9556, 0.3927, 0.9661, 0.2721, 0.9678, 0.3927, 0.9452, 0.5025, 0.9464, 0.5024, 0.9558, 0.3927, 0.9556, 0.3929, 0.9347, 0.5027, 0.9371, 0.5025, 0.9464, 0.3927, 0.9452, 0.3933, 0.9242, 0.503, 0.9279, 0.5027, 0.9371, 0.3929, 0.9347, 0.3937, 0.9138, 0.5033, 0.9186, 0.503, 0.9279, 0.3933, 0.9242, 0.3943, 0.9033, 0.5037, 0.9092, 0.5033, 0.9186, 0.3937, 0.9138, 0.3927, 0.9556, 0.5024, 0.9558, 0.5025, 0.9654, 0.3927, 0.9661, 0.5025, 0.9464, 0.5953, 0.9479, 0.5951, 0.9562, 0.5024, 0.9558, 0.5027, 0.9371, 0.5955, 0.9395, 0.5953, 0.9479, 0.5025, 0.9464, 0.503, 0.9279, 0.5958, 0.9309, 0.5955, 0.9395, 0.5027, 0.9371, 0.5033, 0.9186, 0.596, 0.9227, 0.5958, 0.9309, 0.503, 0.9279, 0.5037, 0.9092, 0.5964, 0.9143, 0.596, 0.9227, 0.5033, 0.9186, 0.5024, 0.9558, 0.5951, 0.9562, 0.5951, 0.9645, 0.5025, 0.9654, 0.5953, 0.9479, 0.6693, 0.9488, 0.6689, 0.9562, 0.5951, 0.9562, 0.5955, 0.9395, 0.6697, 0.9412, 0.6693, 0.9488, 0.5953, 0.9479, 0.5958, 0.9309, 0.6699, 0.9335, 0.6697, 0.9412, 0.5955, 0.9395, 0.596, 0.9227, 0.6699, 0.9261, 0.6699, 0.9335, 0.5958, 0.9309, 0.5964, 0.9143, 0.67, 0.9188, 0.6699, 0.9261, 0.596, 0.9227, 0.5951, 0.9562, 0.6689, 0.9562, 0.6687, 0.9638, 0.5951, 0.9645, 0.6693, 0.9488, 0.7263, 0.9514, 0.7256, 0.9592, 0.6689, 0.9562, 0.6697, 0.9412, 0.7266, 0.9428, 0.7263, 0.9514, 0.6693, 0.9488, 0.6699, 0.9335, 0.7267, 0.9345, 0.7266, 0.9428, 0.6697, 0.9412, 0.6699, 0.9261, 0.7266, 0.9266, 0.7267, 0.9345, 0.6699, 0.9335, 0.67, 0.9188, 0.7267, 0.919, 0.7266, 0.9266, 0.6699, 0.9261, 0.6689, 0.9562, 0.7256, 0.9592, 0.7252, 0.9669, 0.6687, 0.9638, 0.7263, 0.9514, 0.7666, 0.9531, 0.7661, 0.9615, 0.7256, 0.9592, 0.7266, 0.9428, 0.7667, 0.9446, 0.7666, 0.9531, 0.7263, 0.9514, 0.7267, 0.9345, 0.7668, 0.9359, 0.7667, 0.9446, 0.7266, 0.9428, 0.7266, 0.9266, 0.7671, 0.9272, 0.7668, 0.9359, 0.7267, 0.9345, 0.7267, 0.919, 0.7673, 0.9195, 0.7671, 0.9272, 0.7266, 0.9266, 0.7256, 0.9592, 0.7661, 0.9615, 0.7658, 0.9692, 0.7252, 0.9669, 0.7666, 0.9531, 0.8024, 0.9547, 0.8018, 0.9625, 0.7661, 0.9615, 0.7667, 0.9446, 0.8028, 0.9461, 0.8024, 0.9547, 0.7666, 0.9531, 0.7668, 0.9359, 0.8028, 0.9369, 0.8028, 0.9461, 0.7667, 0.9446, 0.7671, 0.9272, 0.8029, 0.929, 0.8028, 0.9369, 0.7668, 0.9359, 0.7673, 0.9195, 0.8029, 0.9211, 0.8029, 0.929, 0.7671, 0.9272, 0.7661, 0.9615, 0.8018, 0.9625, 0.8012, 0.9703, 0.7658, 0.9692, 0.8024, 0.9547, 0.835, 0.9575, 0.8337, 0.9662, 0.8018, 0.9625, 0.8028, 0.9461, 0.8355, 0.9467, 0.835, 0.9575, 0.8024, 0.9547, 0.8028, 0.9369, 0.8353, 0.9363, 0.8355, 0.9467, 0.8028, 0.9461, 0.8029, 0.929, 0.8348, 0.9276, 0.8353, 0.9363, 0.8028, 0.9369, 0.8029, 0.9211, 0.8349, 0.9198, 0.8348, 0.9276, 0.8029, 0.929, 0.8018, 0.9625, 0.8337, 0.9662, 0.833, 0.9741, 0.8012, 0.9703, 0.835, 0.9575, 0.8601, 0.9582, 0.8604, 0.9675, 0.8337, 0.9662, 0.8355, 0.9467, 0.8598, 0.9482, 0.8601, 0.9582, 0.835, 0.9575, 0.8353, 0.9363, 0.8605, 0.9378, 0.8598, 0.9482, 0.8355, 0.9467, 0.8348, 0.9276, 0.8616, 0.9288, 0.8605, 0.9378, 0.8353, 0.9363, 0.8349, 0.9198, 0.8628, 0.9209, 0.8616, 0.9288, 0.8348, 0.9276, 0.8337, 0.9662, 0.8604, 0.9675, 0.8609, 0.9754, 0.833, 0.9741, 0.8601, 0.9582, 0.8827, 0.9566, 0.8837, 0.9638, 0.8604, 0.9675, 0.8598, 0.9482, 0.8824, 0.9487, 0.8827, 0.9566, 0.8601, 0.9582, 0.8605, 0.9378, 0.8832, 0.941, 0.8824, 0.9487, 0.8598, 0.9482, 0.8616, 0.9288, 0.8847, 0.9343, 0.8832, 0.941, 0.8605, 0.9378, 0.8628, 0.9209, 0.8864, 0.928, 0.8847, 0.9343, 0.8616, 0.9288, 0.8604, 0.9675, 0.8837, 0.9638, 0.885, 0.9702, 0.8609, 0.9754, 0.8827, 0.9566, 0.9, 0.9553, 0.901, 0.961, 0.8837, 0.9638, 0.8824, 0.9487, 0.8998, 0.9492, 0.9, 0.9553, 0.8827, 0.9566, 0.8832, 0.941, 0.9003, 0.9436, 0.8998, 0.9492, 0.8824, 0.9487, 0.8847, 0.9343, 0.9016, 0.9384, 0.9003, 0.9436, 0.8832, 0.941, 0.8864, 0.928, 0.903, 0.9338, 0.9016, 0.9384, 0.8847, 0.9343, 0.8837, 0.9638, 0.901, 0.961, 0.902, 0.9657, 0.885, 0.9702, 0.9, 0.9553, 0.9137, 0.9546, 0.9146, 0.9585, 0.901, 0.961, 0.8998, 0.9492, 0.9135, 0.9501, 0.9137, 0.9546, 0.9, 0.9553, 0.9003, 0.9436, 0.9139, 0.9456, 0.9135, 0.9501, 0.8998, 0.9492, 0.9016, 0.9384, 0.915, 0.942, 0.9139, 0.9456, 0.9003, 0.9436, 0.903, 0.9338, 0.9161, 0.9387, 0.915, 0.942, 0.9016, 0.9384, 0.901, 0.961, 0.9146, 0.9585, 0.9155, 0.962, 0.902, 0.9657, 0.9137, 0.9546, 0.9254, 0.9533, 0.926, 0.9557, 0.9146, 0.9585, 0.9135, 0.9501, 0.9252, 0.9503, 0.9254, 0.9533, 0.9137, 0.9546, 0.9139, 0.9456, 0.9256, 0.9477, 0.9252, 0.9503, 0.9135, 0.9501, 0.915, 0.942, 0.9262, 0.9456, 0.9256, 0.9477, 0.9139, 0.9456, 0.9161, 0.9387, 0.9269, 0.9434, 0.9262, 0.9456, 0.915, 0.942, 0.9146, 0.9585, 0.926, 0.9557, 0.9267, 0.9578, 0.9155, 0.962, 0.9254, 0.9533, 0.9402, 0.9517, 0.9405, 0.9525, 0.926, 0.9557, 0.9252, 0.9503, 0.9401, 0.9508, 0.9402, 0.9517, 0.9254, 0.9533, 0.9256, 0.9477, 0.9404, 0.9499, 0.9401, 0.9508, 0.9252, 0.9503, 0.9262, 0.9456, 0.9408, 0.949, 0.9404, 0.9499, 0.9256, 0.9477, 0.9269, 0.9434, 0.9412, 0.948, 0.9408, 0.949, 0.9262, 0.9456, 0.926, 0.9557, 0.9405, 0.9525, 0.941, 0.9534, 0.9267, 0.9578, 0.1146, 0.8841, 0.2549, 0.9013, 0.2522, 0.9122, 0.1186, 0.9022, 0.1191, 0.8643, 0.2569, 0.8901, 0.2549, 0.9013, 0.1146, 0.8841, 0.1181, 0.9526, 0.2514, 0.9481, 0.2538, 0.9592, 0.1134, 0.9701, 0.1239, 0.9365, 0.2495, 0.9365, 0.2514, 0.9481, 0.1181, 0.9526, 0.1241, 0.9193, 0.2497, 0.924, 0.2495, 0.9365, 0.1239, 0.9365, 0.1186, 0.9022, 0.2522, 0.9122, 0.2497, 0.924, 0.1241, 0.9193, 0.2549, 0.9013, 0.3326, 0.9073, 0.3319, 0.9174, 0.2522, 0.9122, 0.2569, 0.8901, 0.3335, 0.8973, 0.3326, 0.9073, 0.2549, 0.9013, 0.2514, 0.9481, 0.3307, 0.9469, 0.3308, 0.9567, 0.2538, 0.9592, 0.2495, 0.9365, 0.3309, 0.9369, 0.3307, 0.9469, 0.2514, 0.9481, 0.2497, 0.924, 0.3313, 0.927, 0.3309, 0.9369, 0.2495, 0.9365, 0.2522, 0.9122, 0.3319, 0.9174, 0.3313, 0.927, 0.2497, 0.924, 0.3326, 0.9073, 0.3993, 0.9107, 0.399, 0.9197, 0.3319, 0.9174, 0.3335, 0.8973, 0.4001, 0.9016, 0.3993, 0.9107, 0.3326, 0.9073, 0.3307, 0.9469, 0.3978, 0.9483, 0.3977, 0.9574, 0.3308, 0.9567, 0.3309, 0.9369, 0.3984, 0.939, 0.3978, 0.9483, 0.3307, 0.9469, 0.3313, 0.927, 0.3989, 0.9292, 0.3984, 0.939, 0.3309, 0.9369, 0.3319, 0.9174, 0.399, 0.9197, 0.3989, 0.9292, 0.3313, 0.927, 0.3993, 0.9107, 0.4497, 0.9129, 0.4489, 0.9215, 0.399, 0.9197, 0.4001, 0.9016, 0.4507, 0.9052, 0.4497, 0.9129, 0.3993, 0.9107, 0.3978, 0.9483, 0.4484, 0.9492, 0.4489, 0.9572, 0.3977, 0.9574, 0.3984, 0.939, 0.4483, 0.9402, 0.4484, 0.9492, 0.3978, 0.9483, 0.3989, 0.9292, 0.4485, 0.9308, 0.4483, 0.9402, 0.3984, 0.939, 0.399, 0.9197, 0.4489, 0.9215, 0.4485, 0.9308, 0.3989, 0.9292, 0.4497, 0.9129, 0.4879, 0.918, 0.4867, 0.9249, 0.4489, 0.9215, 0.4507, 0.9052, 0.4892, 0.9114, 0.4879, 0.918, 0.4497, 0.9129, 0.4484, 0.9492, 0.4869, 0.9468, 0.4875, 0.9532, 0.4489, 0.9572, 0.4483, 0.9402, 0.4863, 0.9397, 0.4869, 0.9468, 0.4484, 0.9492, 0.4485, 0.9308, 0.4862, 0.932, 0.4863, 0.9397, 0.4483, 0.9402, 0.4489, 0.9215, 0.4867, 0.9249, 0.4862, 0.932, 0.4485, 0.9308, 0.4879, 0.918, 0.5163, 0.9218, 0.5151, 0.9272, 0.4867, 0.9249, 0.4892, 0.9114, 0.5174, 0.9167, 0.5163, 0.9218, 0.4879, 0.918, 0.4869, 0.9468, 0.5153, 0.945, 0.516, 0.9503, 0.4875, 0.9532, 0.4863, 0.9397, 0.5147, 0.9394, 0.5153, 0.945, 0.4869, 0.9468, 0.4862, 0.932, 0.5146, 0.9334, 0.5147, 0.9394, 0.4863, 0.9397, 0.4867, 0.9249, 0.5151, 0.9272, 0.5146, 0.9334, 0.4862, 0.932, 0.5163, 0.9218, 0.5406, 0.9259, 0.5398, 0.9298, 0.5151, 0.9272, 0.5174, 0.9167, 0.5415, 0.9218, 0.5406, 0.9259, 0.5163, 0.9218, 0.5153, 0.945, 0.5397, 0.9429, 0.5405, 0.9467, 0.516, 0.9503, 0.5147, 0.9394, 0.5392, 0.9386, 0.5397, 0.9429, 0.5153, 0.945, 0.5146, 0.9334, 0.5392, 0.934, 0.5392, 0.9386, 0.5147, 0.9394, 0.5151, 0.9272, 0.5398, 0.9298, 0.5392, 0.934, 0.5146, 0.9334, 0.5406, 0.9259, 0.5666, 0.9292, 0.5664, 0.9319, 0.5398, 0.9298, 0.5415, 0.9218, 0.567, 0.9264, 0.5666, 0.9292, 0.5406, 0.9259, 0.5397, 0.9429, 0.5664, 0.9405, 0.5666, 0.9433, 0.5405, 0.9467, 0.5392, 0.9386, 0.5663, 0.9378, 0.5664, 0.9405, 0.5397, 0.9429, 0.5392, 0.934, 0.5663, 0.9347, 0.5663, 0.9378, 0.5392, 0.9386, 0.5398, 0.9298, 0.5664, 0.9319, 0.5663, 0.9347, 0.5392, 0.934, 0.5666, 0.9292, 0.59, 0.9296, 0.59, 0.9324, 0.5664, 0.9319, 0.567, 0.9264, 0.5902, 0.927, 0.59, 0.9296, 0.5666, 0.9292, 0.5664, 0.9405, 0.5899, 0.9408, 0.59, 0.9434, 0.5666, 0.9433, 0.5663, 0.9378, 0.5899, 0.9381, 0.5899, 0.9408, 0.5664, 0.9405, 0.5663, 0.9347, 0.59, 0.9353, 0.5899, 0.9381, 0.5663, 0.9378, 0.5664, 0.9319, 0.59, 0.9324, 0.59, 0.9353, 0.5663, 0.9347, 0.59, 0.9296, 0.6071, 0.9305, 0.6071, 0.9326, 0.59, 0.9324, 0.5902, 0.927, 0.6072, 0.9281, 0.6071, 0.9305, 0.59, 0.9296, 0.5899, 0.9408, 0.6068, 0.9403, 0.6069, 0.9426, 0.59, 0.9434, 0.5899, 0.9381, 0.6067, 0.9381, 0.6068, 0.9403, 0.5899, 0.9408, 0.59, 0.9353, 0.6069, 0.9353, 0.6067, 0.9381, 0.5899, 0.9381, 0.59, 0.9324, 0.6071, 0.9326, 0.6069, 0.9353, 0.59, 0.9353, 0.6071, 0.9305, 0.6219, 0.9305, 0.6218, 0.9327, 0.6071, 0.9326, 0.6072, 0.9281, 0.6221, 0.9284, 0.6219, 0.9305, 0.6071, 0.9305, 0.6068, 0.9403, 0.6217, 0.9403, 0.6219, 0.9425, 0.6069, 0.9426, 0.6067, 0.9381, 0.6216, 0.9381, 0.6217, 0.9403, 0.6068, 0.9403, 0.6069, 0.9353, 0.6216, 0.9353, 0.6216, 0.9381, 0.6067, 0.9381, 0.6071, 0.9326, 0.6218, 0.9327, 0.6216, 0.9353, 0.6069, 0.9353, 0.6219, 0.9305, 0.6415, 0.9325, 0.6405, 0.9341, 0.6218, 0.9327, 0.6221, 0.9284, 0.6423, 0.9305, 0.6415, 0.9325, 0.6219, 0.9305, 0.6217, 0.9403, 0.6414, 0.9387, 0.6422, 0.9407, 0.6219, 0.9425, 0.6216, 0.9381, 0.6405, 0.9371, 0.6414, 0.9387, 0.6217, 0.9403, 0.6216, 0.9353, 0.6401, 0.9356, 0.6405, 0.9371, 0.6216, 0.9381, 0.6218, 0.9327, 0.6405, 0.9341, 0.6401, 0.9356, 0.6216, 0.9353, 0.9862, 0.9623, 0.8757, 0.9495, 0.8773, 0.9357, 0.9839, 0.9411, 0.9835, 0.9849, 0.8746, 0.9632, 0.8757, 0.9495, 0.9862, 0.9623, 0.9826, 0.8784, 0.8762, 0.8935, 0.8736, 0.8801, 0.9822, 0.8575, 0.9804, 0.8989, 0.878, 0.9074, 0.8762, 0.8935, 0.9826, 0.8784, 0.9806, 0.9207, 0.8784, 0.9217, 0.878, 0.9074, 0.9804, 0.8989, 0.9839, 0.9411, 0.8773, 0.9357, 0.8784, 0.9217, 0.9806, 0.9207, 0.8757, 0.9495, 0.7984, 0.9472, 0.7986, 0.9347, 0.8773, 0.9357, 0.8746, 0.9632, 0.798, 0.9595, 0.7984, 0.9472, 0.8757, 0.9495, 0.8762, 0.8935, 0.798, 0.8976, 0.7974, 0.8853, 0.8736, 0.8801, 0.878, 0.9074, 0.7983, 0.91, 0.798, 0.8976, 0.8762, 0.8935, 0.8784, 0.9217, 0.7986, 0.9224, 0.7983, 0.91, 0.878, 0.9074, 0.8773, 0.9357, 0.7986, 0.9347, 0.7986, 0.9224, 0.8784, 0.9217, 0.7984, 0.9472, 0.7129, 0.946, 0.7131, 0.9346, 0.7986, 0.9347, 0.798, 0.9595, 0.7128, 0.9573, 0.7129, 0.946, 0.7984, 0.9472, 0.798, 0.8976, 0.7124, 0.9003, 0.7121, 0.8891, 0.7974, 0.8853, 0.7983, 0.91, 0.7127, 0.9118, 0.7124, 0.9003, 0.798, 0.8976, 0.7986, 0.9224, 0.7129, 0.9233, 0.7127, 0.9118, 0.7983, 0.91, 0.7986, 0.9347, 0.7131, 0.9346, 0.7129, 0.9233, 0.7986, 0.9224, 0.7129, 0.946, 0.6162, 0.945, 0.6163, 0.9346, 0.7131, 0.9346, 0.7128, 0.9573, 0.616, 0.9555, 0.6162, 0.945, 0.7129, 0.946, 0.7124, 0.9003, 0.6156, 0.9038, 0.6151, 0.8938, 0.7121, 0.8891, 0.7127, 0.9118, 0.616, 0.9141, 0.6156, 0.9038, 0.7124, 0.9003, 0.7129, 0.9233, 0.6162, 0.9243, 0.616, 0.9141, 0.7127, 0.9118, 0.7131, 0.9346, 0.6163, 0.9346, 0.6162, 0.9243, 0.7129, 0.9233, 0.6162, 0.945, 0.4913, 0.9427, 0.4912, 0.9344, 0.6163, 0.9346, 0.616, 0.9555, 0.4912, 0.9514, 0.4913, 0.9427, 0.6162, 0.945, 0.6156, 0.9038, 0.4907, 0.9104, 0.4902, 0.9022, 0.6151, 0.8938, 0.616, 0.9141, 0.491, 0.9183, 0.4907, 0.9104, 0.6156, 0.9038, 0.6162, 0.9243, 0.4911, 0.9264, 0.491, 0.9183, 0.616, 0.9141, 0.6163, 0.9346, 0.4912, 0.9344, 0.4911, 0.9264, 0.6162, 0.9243, 0.4913, 0.9427, 0.3713, 0.9434, 0.3713, 0.9359, 0.4912, 0.9344, 0.4912, 0.9514, 0.3712, 0.9504, 0.3713, 0.9434, 0.4913, 0.9427, 0.4907, 0.9104, 0.3707, 0.9145, 0.3704, 0.9076, 0.4902, 0.9022, 0.491, 0.9183, 0.371, 0.9217, 0.3707, 0.9145, 0.4907, 0.9104, 0.4911, 0.9264, 0.3712, 0.9287, 0.371, 0.9217, 0.491, 0.9183, 0.4912, 0.9344, 0.3713, 0.9359, 0.3712, 0.9287, 0.4911, 0.9264, 0.3713, 0.9434, 0.2871, 0.9418, 0.2872, 0.936, 0.3713, 0.9359, 0.3712, 0.9504, 0.2869, 0.9476, 0.2871, 0.9418, 0.3713, 0.9434, 0.3707, 0.9145, 0.2867, 0.9192, 0.2863, 0.9137, 0.3704, 0.9076, 0.371, 0.9217, 0.287, 0.9248, 0.2867, 0.9192, 0.3707, 0.9145, 0.3712, 0.9287, 0.2872, 0.9304, 0.287, 0.9248, 0.371, 0.9217, 0.3713, 0.9359, 0.2872, 0.936, 0.2872, 0.9304, 0.3712, 0.9287, 0.2871, 0.9418, 0.2197, 0.9402, 0.2198, 0.9356, 0.2872, 0.936, 0.2869, 0.9476, 0.2196, 0.9447, 0.2197, 0.9402, 0.2871, 0.9418, 0.2867, 0.9192, 0.2194, 0.9233, 0.2192, 0.9193, 0.2863, 0.9137, 0.287, 0.9248, 0.2197, 0.9275, 0.2194, 0.9233, 0.2867, 0.9192, 0.2872, 0.9304, 0.2198, 0.9317, 0.2197, 0.9275, 0.287, 0.9248, 0.2872, 0.936, 0.2198, 0.9356, 0.2198, 0.9317, 0.2872, 0.9304, 0.2197, 0.9402, 0.163, 0.9395, 0.1631, 0.9364, 0.2198, 0.9356, 0.2196, 0.9447, 0.1629, 0.9427, 0.163, 0.9395, 0.2197, 0.9402, 0.2194, 0.9233, 0.1624, 0.9271, 0.1622, 0.9241, 0.2192, 0.9193, 0.2197, 0.9275, 0.1627, 0.9302, 0.1624, 0.9271, 0.2194, 0.9233, 0.2198, 0.9317, 0.1629, 0.9334, 0.1627, 0.9302, 0.2197, 0.9275, 0.2198, 0.9356, 0.1631, 0.9364, 0.1629, 0.9334, 0.2198, 0.9317, 0.163, 0.9395, 0.1093, 0.9392, 0.1098, 0.9372, 0.1631, 0.9364, 0.1629, 0.9427, 0.1097, 0.9411, 0.1093, 0.9392, 0.163, 0.9395, 0.1624, 0.9271, 0.1103, 0.9323, 0.1093, 0.9308, 0.1622, 0.9241, 0.1627, 0.9302, 0.1109, 0.9339, 0.1103, 0.9323, 0.1624, 0.9271, 0.1629, 0.9334, 0.1106, 0.9356, 0.1109, 0.9339, 0.1627, 0.9302, 0.1631, 0.9364, 0.1098, 0.9372, 0.1106, 0.9356, 0.1629, 0.9334, 0.1088, 0.8904, 0.2195, 0.9037, 0.2174, 0.9152, 0.1117, 0.9084, 0.1122, 0.8708, 0.221, 0.892, 0.2195, 0.9037, 0.1088, 0.8904, 0.1126, 0.9601, 0.2177, 0.9522, 0.2198, 0.9638, 0.1098, 0.9779, 0.1164, 0.9434, 0.2159, 0.9402, 0.2177, 0.9522, 0.1126, 0.9601, 0.1161, 0.9256, 0.2158, 0.9275, 0.2159, 0.9402, 0.1164, 0.9434, 0.1117, 0.9084, 0.2174, 0.9152, 0.2158, 0.9275, 0.1161, 0.9256, 0.2195, 0.9037, 0.2835, 0.9076, 0.283, 0.9183, 0.2174, 0.9152, 0.221, 0.892, 0.2841, 0.8971, 0.2835, 0.9076, 0.2195, 0.9037, 0.2177, 0.9522, 0.2827, 0.9498, 0.283, 0.9601, 0.2198, 0.9638, 0.2159, 0.9402, 0.2826, 0.9392, 0.2827, 0.9498, 0.2177, 0.9522, 0.2158, 0.9275, 0.2827, 0.9286, 0.2826, 0.9392, 0.2159, 0.9402, 0.2174, 0.9152, 0.283, 0.9183, 0.2827, 0.9286, 0.2158, 0.9275, 0.2835, 0.9076, 0.3474, 0.9103, 0.3471, 0.92, 0.283, 0.9183, 0.2841, 0.8971, 0.3479, 0.9005, 0.3474, 0.9103, 0.2835, 0.9076, 0.2827, 0.9498, 0.3467, 0.9493, 0.3467, 0.959, 0.283, 0.9601, 0.2826, 0.9392, 0.3467, 0.9396, 0.3467, 0.9493, 0.2827, 0.9498, 0.2827, 0.9286, 0.3469, 0.9298, 0.3467, 0.9396, 0.2826, 0.9392, 0.283, 0.9183, 0.3471, 0.92, 0.3469, 0.9298, 0.2827, 0.9286, 0.3474, 0.9103, 0.4088, 0.9127, 0.4085, 0.9217, 0.3471, 0.92, 0.3479, 0.9005, 0.4093, 0.9037, 0.4088, 0.9127, 0.3474, 0.9103, 0.3467, 0.9493, 0.4081, 0.9492, 0.4082, 0.9582, 0.3467, 0.959, 0.3467, 0.9396, 0.4082, 0.9401, 0.4081, 0.9492, 0.3467, 0.9493, 0.3469, 0.9298, 0.4084, 0.9308, 0.4082, 0.9401, 0.3467, 0.9396, 0.3471, 0.92, 0.4085, 0.9217, 0.4084, 0.9308, 0.3469, 0.9298, 0.4088, 0.9127, 0.4669, 0.9149, 0.4665, 0.9234, 0.4085, 0.9217, 0.4093, 0.9037, 0.4675, 0.9068, 0.4669, 0.9149, 0.4088, 0.9127, 0.4081, 0.9492, 0.4663, 0.9489, 0.4666, 0.957, 0.4082, 0.9582, 0.4082, 0.9401, 0.4662, 0.9403, 0.4663, 0.9489, 0.4081, 0.9492, 0.4084, 0.9308, 0.4663, 0.932, 0.4662, 0.9403, 0.4082, 0.9401, 0.4085, 0.9217, 0.4665, 0.9234, 0.4663, 0.932, 0.4084, 0.9308, 0.4669, 0.9149, 0.5161, 0.9187, 0.5156, 0.9256, 0.4665, 0.9234, 0.4675, 0.9068, 0.5168, 0.9122, 0.5161, 0.9187, 0.4669, 0.9149, 0.4663, 0.9489, 0.5156, 0.9466, 0.5161, 0.9532, 0.4666, 0.957, 0.4662, 0.9403, 0.5152, 0.9397, 0.5156, 0.9466, 0.4663, 0.9489, 0.4663, 0.932, 0.5153, 0.9326, 0.5152, 0.9397, 0.4662, 0.9403, 0.4665, 0.9234, 0.5156, 0.9256, 0.5153, 0.9326, 0.4663, 0.932, 0.5161, 0.9187, 0.5537, 0.9224, 0.5532, 0.9279, 0.5156, 0.9256, 0.5168, 0.9122, 0.5543, 0.9171, 0.5537, 0.9224, 0.5161, 0.9187, 0.5156, 0.9466, 0.5534, 0.9443, 0.5537, 0.9495, 0.5161, 0.9532, 0.5152, 0.9397, 0.5531, 0.9388, 0.5534, 0.9443, 0.5156, 0.9466, 0.5153, 0.9326, 0.553, 0.9332, 0.5531, 0.9388, 0.5152, 0.9397, 0.5156, 0.9256, 0.5532, 0.9279, 0.553, 0.9332, 0.5153, 0.9326, 0.5537, 0.9224, 0.5843, 0.9254, 0.5839, 0.9297, 0.5532, 0.9279, 0.5543, 0.9171, 0.5848, 0.9212, 0.5843, 0.9254, 0.5537, 0.9224, 0.5534, 0.9443, 0.5841, 0.9425, 0.5844, 0.9465, 0.5537, 0.9495, 0.5531, 0.9388, 0.5839, 0.9382, 0.5841, 0.9425, 0.5534, 0.9443, 0.553, 0.9332, 0.5838, 0.9339, 0.5839, 0.9382, 0.5531, 0.9388, 0.5532, 0.9279, 0.5839, 0.9297, 0.5838, 0.9339, 0.553, 0.9332, 0.5843, 0.9254, 0.6094, 0.928, 0.6091, 0.9309, 0.5839, 0.9297, 0.5848, 0.9212, 0.6098, 0.925, 0.6094, 0.928, 0.5843, 0.9254, 0.5841, 0.9425, 0.6096, 0.9406, 0.6099, 0.9436, 0.5844, 0.9465, 0.5839, 0.9382, 0.6092, 0.9375, 0.6096, 0.9406, 0.5841, 0.9425, 0.5838, 0.9339, 0.6091, 0.934, 0.6092, 0.9375, 0.5839, 0.9382, 0.5839, 0.9297, 0.6091, 0.9309, 0.6091, 0.934, 0.5838, 0.9339, 0.6094, 0.928, 0.6343, 0.9308, 0.6336, 0.9325, 0.6091, 0.9309, 0.6098, 0.925, 0.6344, 0.9289, 0.6343, 0.9308, 0.6094, 0.928, 0.6096, 0.9406, 0.6334, 0.9372, 0.6344, 0.9388, 0.6099, 0.9436, 0.6092, 0.9375, 0.6328, 0.9357, 0.6334, 0.9372, 0.6096, 0.9406, 0.6091, 0.934, 0.6329, 0.9341, 0.6328, 0.9357, 0.6092, 0.9375, 0.6091, 0.9309, 0.6336, 0.9325, 0.6329, 0.9341, 0.6091, 0.934, 0.2007, 0.9576, 0.3116, 0.949, 0.3092, 0.9374, 0.2056, 0.9403, 0.2024, 0.9769, 0.3124, 0.9604, 0.3116, 0.949, 0.2007, 0.9576, 0.2054, 0.8919, 0.3095, 0.8997, 0.3125, 0.8884, 0.2015, 0.8759, 0.211, 0.9079, 0.3071, 0.912, 0.3095, 0.8997, 0.2054, 0.8919, 0.2112, 0.9253, 0.3069, 0.9251, 0.3071, 0.912, 0.211, 0.9079, 0.2056, 0.9403, 0.3092, 0.9374, 0.3069, 0.9251, 0.2112, 0.9253, 0.3116, 0.949, 0.3741, 0.9449, 0.3738, 0.9347, 0.3092, 0.9374, 0.3124, 0.9604, 0.3747, 0.9553, 0.3741, 0.9449, 0.3116, 0.949, 0.3095, 0.8997, 0.3741, 0.9042, 0.3746, 0.894, 0.3125, 0.8884, 0.3071, 0.912, 0.3738, 0.9142, 0.3741, 0.9042, 0.3095, 0.8997, 0.3069, 0.9251, 0.3736, 0.9246, 0.3738, 0.9142, 0.3071, 0.912, 0.3092, 0.9374, 0.3738, 0.9347, 0.3736, 0.9246, 0.3069, 0.9251, 0.3741, 0.9449, 0.4375, 0.9433, 0.4373, 0.9338, 0.3738, 0.9347, 0.3747, 0.9553, 0.4378, 0.9526, 0.4375, 0.9433, 0.3741, 0.9449, 0.3741, 0.9042, 0.4373, 0.9053, 0.4375, 0.896, 0.3746, 0.894, 0.3738, 0.9142, 0.4372, 0.9148, 0.4373, 0.9053, 0.3741, 0.9042, 0.3736, 0.9246, 0.4372, 0.9243, 0.4372, 0.9148, 0.3738, 0.9142, 0.3738, 0.9347, 0.4373, 0.9338, 0.4372, 0.9243, 0.3736, 0.9246, 0.4375, 0.9433, 0.4992, 0.9417, 0.4991, 0.9328, 0.4373, 0.9338, 0.4378, 0.9526, 0.4995, 0.9504, 0.4992, 0.9417, 0.4375, 0.9433, 0.4373, 0.9053, 0.4991, 0.9062, 0.4992, 0.8975, 0.4375, 0.896, 0.4372, 0.9148, 0.4991, 0.915, 0.4991, 0.9062, 0.4373, 0.9053, 0.4372, 0.9243, 0.499, 0.9239, 0.4991, 0.915, 0.4372, 0.9148, 0.4373, 0.9338, 0.4991, 0.9328, 0.499, 0.9239, 0.4372, 0.9243, 0.4992, 0.9417, 0.5577, 0.9401, 0.5575, 0.9318, 0.4991, 0.9328, 0.4995, 0.9504, 0.5579, 0.9483, 0.5577, 0.9401, 0.4992, 0.9417, 0.4991, 0.9062, 0.5575, 0.9069, 0.5577, 0.8988, 0.4992, 0.8975, 0.4991, 0.915, 0.5575, 0.9152, 0.5575, 0.9069, 0.4991, 0.9062, 0.499, 0.9239, 0.5575, 0.9236, 0.5575, 0.9152, 0.4991, 0.915, 0.4991, 0.9328, 0.5575, 0.9318, 0.5575, 0.9236, 0.499, 0.9239, 0.5577, 0.9401, 0.6129, 0.9382, 0.6125, 0.9307, 0.5575, 0.9318, 0.5579, 0.9483, 0.6135, 0.9457, 0.6129, 0.9382, 0.5577, 0.9401, 0.5575, 0.9069, 0.6127, 0.9078, 0.6131, 0.9007, 0.5577, 0.8988, 0.5575, 0.9152, 0.6125, 0.9155, 0.6127, 0.9078, 0.5575, 0.9069, 0.5575, 0.9236, 0.6124, 0.9231, 0.6125, 0.9155, 0.5575, 0.9152, 0.5575, 0.9318, 0.6125, 0.9307, 0.6124, 0.9231, 0.5575, 0.9236, 0.6129, 0.9382, 0.6491, 0.9346, 0.6485, 0.9289, 0.6125, 0.9307, 0.6135, 0.9457, 0.6499, 0.9402, 0.6491, 0.9346, 0.6129, 0.9382, 0.6127, 0.9078, 0.6488, 0.911, 0.6495, 0.9055, 0.6131, 0.9007, 0.6125, 0.9155, 0.6482, 0.9169, 0.6488, 0.911, 0.6127, 0.9078, 0.6124, 0.9231, 0.6481, 0.9231, 0.6482, 0.9169, 0.6125, 0.9155, 0.6125, 0.9307, 0.6485, 0.9289, 0.6481, 0.9231, 0.6124, 0.9231, 0.6491, 0.9346, 0.6776, 0.9311, 0.6773, 0.9272, 0.6485, 0.9289, 0.6499, 0.9402, 0.6781, 0.9354, 0.6776, 0.9311, 0.6491, 0.9346, 0.6488, 0.911, 0.6774, 0.9144, 0.678, 0.9103, 0.6495, 0.9055, 0.6482, 0.9169, 0.6771, 0.9184, 0.6774, 0.9144, 0.6488, 0.911, 0.6481, 0.9231, 0.6771, 0.9228, 0.6771, 0.9184, 0.6482, 0.9169, 0.6485, 0.9289, 0.6773, 0.9272, 0.6771, 0.9228, 0.6481, 0.9231, 0.6776, 0.9311, 0.7023, 0.9294, 0.7021, 0.9264, 0.6773, 0.9272, 0.6781, 0.9354, 0.7027, 0.9323, 0.7023, 0.9294, 0.6776, 0.9311, 0.6774, 0.9144, 0.7023, 0.9166, 0.7028, 0.9138, 0.678, 0.9103, 0.6771, 0.9184, 0.7021, 0.9198, 0.7023, 0.9166, 0.6774, 0.9144, 0.6771, 0.9228, 0.702, 0.9233, 0.7021, 0.9198, 0.6771, 0.9184, 0.6773, 0.9272, 0.7021, 0.9264, 0.702, 0.9233, 0.6771, 0.9228, 0.7023, 0.9294, 0.726, 0.9262, 0.725, 0.9247, 0.7021, 0.9264, 0.7027, 0.9323, 0.7265, 0.9282, 0.726, 0.9262, 0.7023, 0.9294, 0.7023, 0.9166, 0.7255, 0.9203, 0.7265, 0.9187, 0.7028, 0.9138, 0.7021, 0.9198, 0.7246, 0.9216, 0.7255, 0.9203, 0.7023, 0.9166, 0.702, 0.9233, 0.7244, 0.9232, 0.7246, 0.9216, 0.7021, 0.9198, 0.7021, 0.9264, 0.725, 0.9247, 0.7244, 0.9232, 0.702, 0.9233, 0.7959, 0.9874, 0.676, 0.981, 0.6784, 0.97, 0.79, 0.9709, 0.7939, 0.9057, 0.6746, 0.922, 0.6725, 0.9108, 0.7895, 0.8849, 0.7895, 0.9228, 0.6776, 0.9331, 0.6746, 0.922, 0.7939, 0.9057, 0.7835, 0.939, 0.6803, 0.9449, 0.6776, 0.9331, 0.7895, 0.9228, 0.7836, 0.9563, 0.6807, 0.9578, 0.6803, 0.9449, 0.7835, 0.939, 0.79, 0.9709, 0.6784, 0.97, 0.6807, 0.9578, 0.7836, 0.9563, 0.676, 0.981, 0.616, 0.9774, 0.6161, 0.968, 0.6784, 0.97, 0.6746, 0.922, 0.6139, 0.93, 0.6128, 0.9204, 0.6725, 0.9108, 0.6776, 0.9331, 0.6148, 0.9395, 0.6139, 0.93, 0.6746, 0.922, 0.6803, 0.9449, 0.6154, 0.9488, 0.6148, 0.9395, 0.6776, 0.9331, 0.6807, 0.9578, 0.6159, 0.9586, 0.6154, 0.9488, 0.6803, 0.9449, 0.6784, 0.97, 0.6161, 0.968, 0.6159, 0.9586, 0.6807, 0.9578, 0.616, 0.9774, 0.5656, 0.9783, 0.5652, 0.9697, 0.6161, 0.968, 0.6139, 0.93, 0.5632, 0.9341, 0.5624, 0.9253, 0.6128, 0.9204, 0.6148, 0.9395, 0.5637, 0.9427, 0.5632, 0.9341, 0.6139, 0.93, 0.6154, 0.9488, 0.564, 0.9516, 0.5637, 0.9427, 0.6148, 0.9395, 0.6159, 0.9586, 0.5646, 0.9609, 0.564, 0.9516, 0.6154, 0.9488, 0.6161, 0.968, 0.5652, 0.9697, 0.5646, 0.9609, 0.6159, 0.9586, 0.5656, 0.9783, 0.5262, 0.9795, 0.5264, 0.9718, 0.5652, 0.9697, 0.5632, 0.9341, 0.5248, 0.9361, 0.5238, 0.929, 0.5624, 0.9253, 0.5637, 0.9427, 0.5255, 0.9443, 0.5248, 0.9361, 0.5632, 0.9341, 0.564, 0.9516, 0.5259, 0.9534, 0.5255, 0.9443, 0.5637, 0.9427, 0.5646, 0.9609, 0.5262, 0.9628, 0.5259, 0.9534, 0.564, 0.9516, 0.5652, 0.9697, 0.5264, 0.9718, 0.5262, 0.9628, 0.5646, 0.9609, 0.5262, 0.9795, 0.4987, 0.9758, 0.4998, 0.9697, 0.5264, 0.9718, 0.5248, 0.9361, 0.4987, 0.9409, 0.4975, 0.9348, 0.5238, 0.929, 0.5255, 0.9443, 0.4999, 0.9471, 0.4987, 0.9409, 0.5248, 0.9361, 0.5259, 0.9534, 0.5009, 0.9544, 0.4999, 0.9471, 0.5255, 0.9443, 0.5262, 0.9628, 0.5007, 0.9626, 0.5009, 0.9544, 0.5259, 0.9534, 0.5264, 0.9718, 0.4998, 0.9697, 0.5007, 0.9626, 0.5262, 0.9628, 0.4987, 0.9758, 0.4762, 0.9712, 0.4768, 0.9665, 0.4998, 0.9697, 0.4987, 0.9409, 0.4761, 0.9456, 0.4751, 0.9407, 0.4975, 0.9348, 0.4999, 0.9471, 0.4769, 0.9507, 0.4761, 0.9456, 0.4987, 0.9409, 0.5009, 0.9544, 0.4773, 0.9556, 0.4769, 0.9507, 0.4999, 0.9471, 0.5007, 0.9626, 0.4773, 0.9612, 0.4773, 0.9556, 0.5009, 0.9544, 0.4998, 0.9697, 0.4768, 0.9665, 0.4773, 0.9612, 0.5007, 0.9626, 0.4762, 0.9712, 0.4548, 0.969, 0.4549, 0.9652, 0.4768, 0.9665, 0.4761, 0.9456, 0.4544, 0.9491, 0.4537, 0.9449, 0.4751, 0.9407, 0.4769, 0.9507, 0.4548, 0.9528, 0.4544, 0.9491, 0.4761, 0.9456, 0.4773, 0.9556, 0.4549, 0.9568, 0.4548, 0.9528, 0.4769, 0.9507, 0.4773, 0.9612, 0.455, 0.9613, 0.4549, 0.9568, 0.4773, 0.9556, 0.4768, 0.9665, 0.4549, 0.9652, 0.455, 0.9613, 0.4773, 0.9612, 0.4548, 0.969, 0.4349, 0.9676, 0.4351, 0.9647, 0.4549, 0.9652, 0.4544, 0.9491, 0.4347, 0.9509, 0.4343, 0.948, 0.4537, 0.9449, 0.4548, 0.9528, 0.4349, 0.9541, 0.4347, 0.9509, 0.4544, 0.9491, 0.4549, 0.9568, 0.435, 0.9575, 0.4349, 0.9541, 0.4548, 0.9528, 0.455, 0.9613, 0.4351, 0.9611, 0.435, 0.9575, 0.4549, 0.9568, 0.4549, 0.9652, 0.4351, 0.9647, 0.4351, 0.9611, 0.455, 0.9613, 0.4349, 0.9676, 0.4195, 0.9661, 0.4198, 0.9636, 0.4351, 0.9647, 0.4347, 0.9509, 0.4197, 0.9523, 0.4194, 0.9499, 0.4343, 0.948, 0.4349, 0.9541, 0.42, 0.9549, 0.4197, 0.9523, 0.4347, 0.9509, 0.435, 0.9575, 0.4202, 0.9577, 0.42, 0.9549, 0.4349, 0.9541, 0.4351, 0.9611, 0.4202, 0.9609, 0.4202, 0.9577, 0.435, 0.9575, 0.4351, 0.9647, 0.4198, 0.9636, 0.4202, 0.9609, 0.4351, 0.9611, 0.4195, 0.9661, 0.406, 0.9647, 0.406, 0.9623, 0.4198, 0.9636, 0.4197, 0.9523, 0.406, 0.9538, 0.4059, 0.9513, 0.4194, 0.9499, 0.42, 0.9549, 0.4061, 0.9559, 0.406, 0.9538, 0.4197, 0.9523, 0.4202, 0.9577, 0.4061, 0.958, 0.4061, 0.9559, 0.42, 0.9549, 0.4202, 0.9609, 0.4061, 0.9602, 0.4061, 0.958, 0.4202, 0.9577, 0.4198, 0.9636, 0.406, 0.9623, 0.4061, 0.9602, 0.4202, 0.9609, 0.406, 0.9647, 0.3935, 0.9652, 0.3937, 0.9632, 0.406, 0.9623, 0.406, 0.9538, 0.3937, 0.953, 0.3934, 0.951, 0.4059, 0.9513, 0.4061, 0.9559, 0.3938, 0.955, 0.3937, 0.953, 0.406, 0.9538, 0.4061, 0.958, 0.394, 0.9581, 0.3938, 0.955, 0.4061, 0.9559, 0.4061, 0.9602, 0.3939, 0.9612, 0.394, 0.9581, 0.4061, 0.958, 0.406, 0.9623, 0.3937, 0.9632, 0.3939, 0.9612, 0.4061, 0.9602, 0.3935, 0.9652, 0.3831, 0.9619, 0.3842, 0.9602, 0.3937, 0.9632, 0.3937, 0.953, 0.3842, 0.9561, 0.383, 0.9544, 0.3934, 0.951, 0.3938, 0.955, 0.3853, 0.9571, 0.3842, 0.9561, 0.3937, 0.953, 0.394, 0.9581, 0.3857, 0.9581, 0.3853, 0.9571, 0.3938, 0.955, 0.3939, 0.9612, 0.3853, 0.9592, 0.3857, 0.9581, 0.394, 0.9581, 0.3937, 0.9632, 0.3842, 0.9602, 0.3853, 0.9592, 0.3939, 0.9612, 0.9132, 0.3951, 0.8685, 0.4265, 0.9243, 0.425, 0.9623, 0.4036, 0.9528, 0.3648, 0.9132, 0.3951, 0.9623, 0.4036, 0.9913, 0.376, 0.9092, 0.3633, 0.8591, 0.3877, 0.9132, 0.3951, 0.9528, 0.3648, 0.8591, 0.3877, 0.8225, 0.4172, 0.8685, 0.4265, 0.9132, 0.3951, 0.9036, 0.4671, 0.864, 0.498, 0.9079, 0.499, 0.9581, 0.4739, 0.8541, 0.4591, 0.8252, 0.4872, 0.864, 0.498, 0.9036, 0.4671, 0.8921, 0.4371, 0.8541, 0.4591, 0.9036, 0.4671, 0.9481, 0.435, 0.9481, 0.435, 0.9036, 0.4671, 0.9581, 0.4739, 0.9945, 0.4438, 0.9137, 0.5465, 0.8679, 0.5787, 0.925, 0.5772, 0.9639, 0.5553, 0.9542, 0.5156, 0.9137, 0.5465, 0.9639, 0.5553, 0.9936, 0.5271, 0.9096, 0.5141, 0.8583, 0.539, 0.9137, 0.5465, 0.9542, 0.5156, 0.8583, 0.539, 0.8209, 0.5692, 0.8679, 0.5787, 0.9137, 0.5465, 0.915, 0.626, 0.9652, 0.6348, 0.9263, 0.6567, 0.8693, 0.6581, 0.9555, 0.5951, 0.9949, 0.6065, 0.9652, 0.6348, 0.915, 0.626, 0.9109, 0.5935, 0.9555, 0.5951, 0.915, 0.626, 0.8596, 0.6184, 0.8596, 0.6184, 0.915, 0.626, 0.8693, 0.6581, 0.8222, 0.6486, 0.9121, 0.6977, 0.9597, 0.706, 0.9228, 0.7268, 0.8688, 0.7282, 0.9505, 0.6684, 0.9878, 0.6792, 0.9597, 0.706, 0.9121, 0.6977, 0.9082, 0.667, 0.9505, 0.6684, 0.9121, 0.6977, 0.8596, 0.6906, 0.8596, 0.6906, 0.9121, 0.6977, 0.8688, 0.7282, 0.8241, 0.7192, 0.9213, 0.7702, 0.868, 0.7725, 0.912, 0.7404, 0.9542, 0.7343, 0.97, 0.7699, 0.9213, 0.7702, 0.9542, 0.7343, 0.9931, 0.7383, 0.9371, 0.7971, 0.8838, 0.8082, 0.9213, 0.7702, 0.97, 0.7699, 0.8838, 0.8082, 0.838, 0.8072, 0.868, 0.7725, 0.9213, 0.7702, 0.7878, 0.771, 0.848, 0.7774, 0.7931, 0.806, 0.7448, 0.8057, 0.7331, 0.763, 0.7878, 0.771, 0.7448, 0.8057, 0.7018, 0.7945, 0.7746, 0.7381, 0.8363, 0.7347, 0.7878, 0.771, 0.7331, 0.763, 0.8363, 0.7347, 0.8876, 0.7437, 0.848, 0.7774, 0.7878, 0.771, 0.7838, 0.8444, 0.7472, 0.8735, 0.7882, 0.8741, 0.8347, 0.8502, 0.7376, 0.8373, 0.7109, 0.8638, 0.7472, 0.8735, 0.7838, 0.8444, 0.7728, 0.8165, 0.7376, 0.8373, 0.7838, 0.8444, 0.8251, 0.814, 0.8251, 0.814, 0.7838, 0.8444, 0.8347, 0.8502, 0.8684, 0.8219, 0.8791, 0.8247, 0.9134, 0.821, 0.8943, 0.8497, 0.8548, 0.8565, 0.9404, 0.8112, 0.9036, 0.8532, 0.9592, 0.8474, 0.9883, 0.8093, 0.6244, 0.4568, 0.6827, 0.4681, 0.6267, 0.4915, 0.5794, 0.4872, 0.5715, 0.4445, 0.6244, 0.4568, 0.5794, 0.4872, 0.5383, 0.4727, 0.6142, 0.4235, 0.6749, 0.4254, 0.6244, 0.4568, 0.5715, 0.4445, 0.6749, 0.4254, 0.7243, 0.4384, 0.6827, 0.4681, 0.6244, 0.4568, 0.6304, 0.5387, 0.5892, 0.5734, 0.6363, 0.5728, 0.6892, 0.5438, 0.5769, 0.532, 0.547, 0.5634, 0.5892, 0.5734, 0.6304, 0.5387, 0.6169, 0.5069, 0.5769, 0.532, 0.6304, 0.5387, 0.6769, 0.5024, 0.6769, 0.5024, 0.6304, 0.5387, 0.6892, 0.5438, 0.7271, 0.5101, 0.6031, 0.6469, 0.6587, 0.6416, 0.6085, 0.6147, 0.5638, 0.6144, 0.5525, 0.6537, 0.6031, 0.6469, 0.5638, 0.6144, 0.524, 0.6242, 0.5905, 0.6771, 0.6475, 0.6809, 0.6031, 0.6469, 0.5525, 0.6537, 0.6475, 0.6809, 0.6949, 0.6733, 0.6587, 0.6416, 0.6031, 0.6469, 0.6325, 0.7377, 0.5891, 0.7109, 0.6334, 0.705, 0.6869, 0.7248, 0.5834, 0.7513, 0.5511, 0.7261, 0.5891, 0.7109, 0.6325, 0.7377, 0.6243, 0.7693, 0.5834, 0.7513, 0.6325, 0.7377, 0.6812, 0.7652, 0.6812, 0.7652, 0.6325, 0.7377, 0.6869, 0.7248, 0.7271, 0.7511, 0.6576, 0.8176, 0.7021, 0.8036, 0.6564, 0.7904, 0.62, 0.7979, 0.6176, 0.8319, 0.6576, 0.8176, 0.62, 0.7979, 0.5892, 0.8129, 0.6526, 0.8444, 0.6997, 0.8376, 0.6576, 0.8176, 0.6176, 0.8319, 0.6997, 0.8376, 0.737, 0.8231, 0.7021, 0.8036, 0.6576, 0.8176, 0.5222, 0.7802, 0.5714, 0.8034, 0.5165, 0.8115, 0.4756, 0.7971, 0.4782, 0.7574, 0.5222, 0.7802, 0.4756, 0.7971, 0.4424, 0.775, 0.5207, 0.7485, 0.574, 0.7637, 0.5222, 0.7802, 0.4782, 0.7574, 0.574, 0.7637, 0.6149, 0.7864, 0.5714, 0.8034, 0.5222, 0.7802, 0.5728, 0.8717, 0.5355, 0.8323, 0.5896, 0.8288, 0.6358, 0.8717, 0.4855, 0.8593, 0.4475, 0.8207, 0.4963, 0.8201, 0.5428, 0.8625, 0.5847, 0.391, 0.5367, 0.3794, 0.5719, 0.366, 0.6255, 0.3703, 0.5487, 0.4113, 0.5108, 0.3986, 0.5367, 0.3794, 0.5847, 0.391, 0.5908, 0.4167, 0.5487, 0.4113, 0.5847, 0.391, 0.6374, 0.4021, 0.6374, 0.4021, 0.5847, 0.391, 0.6255, 0.3703, 0.6706, 0.3822, 0.1088, 0.8904, 0.1117, 0.9084, 0.1148, 0.9029, 0.1189, 0.8932, 0.1189, 0.8932, 0.1148, 0.9029, 0.1531, 0.8888, 0.1557, 0.8852, 0.7422, 0.3937, 0.7906, 0.3672, 0.7345, 0.3624, 0.694, 0.3796, 0.6991, 0.4195, 0.7422, 0.3937, 0.694, 0.3796, 0.6617, 0.404, 0.7426, 0.426, 0.7957, 0.4072, 0.7422, 0.3937, 0.6991, 0.4195, 0.7957, 0.4072, 0.8357, 0.3818, 0.7906, 0.3672, 0.7422, 0.3937, 0.7679, 0.4651, 0.7135, 0.4579, 0.7544, 0.4326, 0.8156, 0.4284, 0.7258, 0.5001, 0.683, 0.4897, 0.7135, 0.4579, 0.7679, 0.4651, 0.7738, 0.4997, 0.7258, 0.5001, 0.7679, 0.4651, 0.8278, 0.4706, 0.8278, 0.4706, 0.7679, 0.4651, 0.8156, 0.4284, 0.8666, 0.4365, 0.7756, 0.5387, 0.8229, 0.505, 0.7636, 0.5069, 0.7233, 0.5299, 0.7336, 0.5711, 0.7756, 0.5387, 0.7233, 0.5299, 0.6926, 0.5594, 0.78, 0.5724, 0.8332, 0.5462, 0.7756, 0.5387, 0.7336, 0.5711, 0.8332, 0.5462, 0.8719, 0.5147, 0.8229, 0.505, 0.7756, 0.5387, 0.7481, 0.6168, 0.8021, 0.5873, 0.7395, 0.5818, 0.6942, 0.601, 0.6999, 0.6456, 0.7481, 0.6168, 0.6942, 0.601, 0.6583, 0.6283, 0.7486, 0.6528, 0.8077, 0.6319, 0.7481, 0.6168, 0.6999, 0.6456, 0.8077, 0.6319, 0.8524, 0.6035, 0.8021, 0.5873, 0.7481, 0.6168, 0.8058, 0.6995, 0.7542, 0.6772, 0.8072, 0.6585, 0.8501, 0.6805, 0.7232, 0.6756, 0.6672, 0.6965, 0.719, 0.7264, 0.7857, 0.7064])
me_mesh.materials.append(mat_material_004)
me_mesh.use_remesh_preserve_volume = False
me_mesh.use_remesh_preserve_attributes = False
me_mesh.use_mirror_vertex_groups = False
me_mesh.update()

# ---- objects
ob_fern1 = bpy.data.objects.new('fern1', me_mesh)

# ---- transforms, parenting, visibility, modifiers, constraints
ob_fern1.location = (0.06744, 0.0978, -0.00198)
ob_fern1.scale = (0.2934, 0.2934, 0.2934)
ob_fern1.lineart.crease_threshold = 0.0

# ---- collection membership
col_collection_1.objects.link(ob_fern1)

# ---- scene / render settings (as saved in the file)
scene.frame_start = 1; scene.frame_end = 250; scene.frame_set(2)
scene.render.engine = 'BLENDER_EEVEE_NEXT'
scene.render.resolution_x = 1648
scene.render.resolution_percentage = 50
scene.render.dither_intensity = 0.0
scene.cycles.use_denoising = False
scene.cycles.samples = 10
scene.cycles.sampling_pattern = 'TABULATED_SOBOL'
scene.cycles.light_sampling_threshold = 0.0
scene.cycles.use_adaptive_sampling = False
scene.cycles.use_light_tree = False
scene.cycles.blur_glossy = 0.0
scene.cycles.pixel_filter_type = 'GAUSSIAN'
scene.cycles.sample_clamp_indirect = 0.0
scene.view_settings.view_transform = 'Standard'
bpy.context.view_layer.update()

# ---- added for rendering (the .blend has no active camera and no usable light): camera, sun
cam_auto = bpy.data.cameras.new('AutoCamera')
cam_auto.lens = 50.0
cam_auto.sensor_width = 36.0
cam_auto.clip_end = 1000.0
ob_auto_camera = bpy.data.objects.new('AutoCamera', cam_auto)
scene.collection.objects.link(ob_auto_camera)
ob_auto_camera.location = (2.30147, -2.71228, 2.40077)
ob_auto_camera.rotation_euler = (1.09748, -7.21219e-08, 0.694738)
scene.camera = ob_auto_camera
light_auto_sun = bpy.data.lights.new('AutoSun', 'SUN')
light_auto_sun.energy = 3.0
light_auto_sun.angle = 0.0523599
ob_auto_sun = bpy.data.objects.new('AutoSun', light_auto_sun)
scene.collection.objects.link(ob_auto_sun)
ob_auto_sun.rotation_euler = (0.872665, 0.174533, 0.523599)
bpy.context.view_layer.update()
